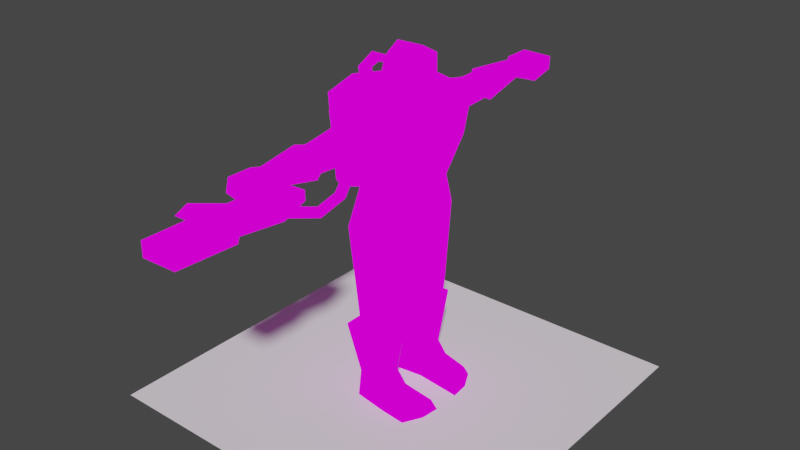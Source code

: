 # Source: enforcer_rigged.blend  (saved by Blender 3.3.6; exported with 4.5.12 LTS)
import bpy
from mathutils import Matrix  # noqa: F401  (used for matrix-valued properties, if any)

bpy.ops.wm.read_factory_settings(use_empty=True)
scene = bpy.context.scene
scene.name = 'Scene'

# ---- collections
col_collection = bpy.data.collections.new('Collection'); scene.collection.children.link(col_collection)

# ---- images (referenced by path relative to the original .blend; pixels are not part of the script)
import os
ASSET_DIR = os.environ.get("B2B_ASSET_DIR", "")  # directory of the original .blend (textures are referenced by path, not embedded)
HERE = os.path.dirname(os.path.abspath(__file__))  # packed textures are extracted next to this script under _unpacked/

def load_image(name, relpath, width, height, colorspace="sRGB"):
    """Load a texture the original file referenced (path relative to the .blend, or extracted next to this script)."""
    p = next((c for c in (os.path.join(HERE, relpath), os.path.join(ASSET_DIR, relpath)) if relpath and os.path.exists(c)), "")
    if p:
        img = bpy.data.images.load(p, check_existing=True)
        img.name = name
    else:  # same state as the original file: an image datablock whose file is absent (Cycles renders it pink)
        img = bpy.data.images.new(name, width, height)
        img.source = "FILE"
        img.filepath = "//" + (relpath or name)
    img.colorspace_settings.name = colorspace
    return img
img_enforcer_lq4_png = load_image('enforcer_lq4.png', 'enforcer_lq4.png', 1024, 1024, 'sRGB')

# ---- materials (node trees are filled in below, after node groups)
mat_material_001 = bpy.data.materials.new('Material.001')
mat_material_001.use_transparent_shadow = False

# ---- material node trees
mat_material_001.use_nodes = True; mat_material_001.node_tree.nodes.clear()
_N = mat_material_001.node_tree.nodes; _L = mat_material_001.node_tree.links
n0 = _N.new('ShaderNodeOutputMaterial'); n0.name = 'Material Output'; n0.location = (396, 248)
n1 = _N.new('ShaderNodeTexImage'); n1.name = 'Image Texture'; n1.location = (-186, 254)
n1.image = img_enforcer_lq4_png
n1.interpolation = 'Closest'
_L.new(n1.outputs[0], n0.inputs[0])
n0.is_active_output = True

# ---- world
world_world = bpy.data.worlds.new('World'); scene.world = world_world
world_world.use_nodes = True; world_world.node_tree.nodes.clear()
_N = world_world.node_tree.nodes; _L = world_world.node_tree.links
n0 = _N.new('ShaderNodeOutputWorld'); n0.name = 'World Output'; n0.location = (300, 300)
n1 = _N.new('ShaderNodeBackground'); n1.name = 'Background'; n1.location = (10, 300)
n1.inputs[0].default_value = (0.05088, 0.05088, 0.05088, 1.0)
_L.new(n1.outputs[0], n0.inputs[0])
n0.is_active_output = True
world_world.color = (0.05088, 0.05088, 0.05088)
world_world.use_sun_shadow = False
world_world.sun_shadow_jitter_overblur = 0.0

# ---- meshes
me_cylinder = bpy.data.meshes.new('Cylinder')
me_cylinder.from_pydata([(-0.1422, -2.603, -2.824), (-0.2948, -2.374, -1.169), (-1.145, -4.343, -2.827), (-1.3, -4.116, -1.169), (0.8663, -4.343, -2.827), (0.7107, -4.116, -1.169), (2.723, -14.33, -1.126), (2.777, -8.966, -0.4533), (2.684, -14.28, 2.715), (2.59, -9.585, 2.536), (2.995, -12.34, -3.495), (3.354, -7.41, -2.305), (1.694, -15.82, -3.916), (-0.1322, -16.64, -1.858), (-0.1322, -15.75, -3.998), (-3.032, -13.93, -0.3216), (-3.045, -8.966, -0.4533), (-0.1322, -7.173, -0.5776), (-0.1322, -16.41, 2.902), (-2.953, -14.28, 2.715), (-2.859, -9.585, 2.536), (-0.1322, -8.183, 2.542), (-0.1322, -9.603, 4.232), (-0.1322, -14.15, 4.332), (-3.261, -12.34, -3.495), (-3.621, -7.41, -2.305), (-0.1322, -6.624, -2.369), (-0.1322, -13.24, -4.635), (-1.963, -15.82, -3.916), (4.108, -13.03, -1.868), (4.235, -8.662, -0.9761), (2.814, -6.631, 0.5404), (2.866, -5.288, -0.786), (3.468, -5.849, 0.06204), (0.6015, -4.875, 0.6763), (1.532, -4.657, -0.4444), (1.372, -3.615, 0.9404), (-7.045, -7.961, -47.3), (-3.205, -7.972, -47.3), (-9.337, -12.36, -38.53), (-1.156, -12.38, -38.72), (-3.418, -12.16, -46.91), (-7.227, -12.15, -46.9), (-1.403, -6.64, -38.53), (-8.605, -6.733, -38.51), (-8.072, -11.63, -37.91), (-1.956, -11.31, -38.47), (-2.716, -8.16, -37.99), (-7.258, -8.196, -38.04), (-8.514, -10.92, -29.1), (-6.49, -14.68, -21.07), (-7.197, -7.544, -51.9), (-2.626, -7.555, -51.86), (-3.187, -13.76, -49.32), (-7.639, -13.35, -49.26), (-3.154, -11.78, -51.85), (-8.111, -12.87, -51.85), (-8.495, -17.38, -51.97), (-2.397, -19.29, -51.96), (-7.921, -16.86, -50.49), (-2.915, -18.5, -50.27), (-7.348, -6.299, -22.78), (-5.293, -14.52, -16.29), (-5.617, -7.088, -16.82), (-5.583, -17.23, -9.351), (-9.545, -15.23, -6.469), (-11.01, -13.01, -4.493), (-11.02, -6.628, -3.465), (-26.86, -9.337, -7.84), (-26.7, -11.68, -7.986), (-26.7, -12.27, -5.685), (-26.92, -9.755, -5.584), (-19.43, -7.867, -9.149), (-19.21, -12.04, -9.482), (-18.75, -12.3, -4.538), (-19.53, -8.333, -5.427), (-18.77, -8.298, -8.728), (-18.79, -11.82, -8.869), (-18.2, -11.63, -5.384), (-18.92, -8.704, -5.74), (-17.28, -8.178, -8.508), (-17.04, -8.203, -6.086), (-12.85, -7.416, -6.19), (-13.57, -11.45, -9.395), (-12.93, -8.698, -5.083), (-10.33, -10.96, -5.642), (-10.41, -7.764, -5.078), (-8.901, -10.78, -9.562), (-8.907, -8.075, -9.578), (-28.45, -8.429, -8.001), (-28.67, -13.84, -8.616), (-27.65, -13.83, -5.138), (-27.99, -9.122, -5.494), (-32.29, -9.196, -7.356), (-32.95, -13.67, -7.825), (-32.75, -13.86, -5.634), (-31.98, -9.435, -5.284), (-9.588, -5.65, -7.434), (-6.936, -4.901, -16.83), (-7.432, -4.117, -3.844), (-5.617, -2.487, -17.02), (-6.112, -1.851, -3.563), (-6.112, -6.452, -3.36), (-5.845, -6.795, -10.62), (-5.331, -14.12, -38.53), (-5.133, -14.71, -34.28), (-18.99, -13.23, -6.923), (-18.54, -12.57, -7.016), (-13.36, -13.04, -7.412), (-9.658, -12.04, -7.269), (-5.441, -18.99, -51.95), (6.781, -7.961, -47.3), (2.941, -7.972, -47.3), (9.072, -12.36, -38.53), (0.8914, -12.38, -38.72), (3.153, -12.16, -46.91), (6.962, -12.15, -46.9), (1.139, -6.64, -38.53), (8.34, -6.733, -38.51), (7.807, -11.63, -37.91), (1.692, -11.31, -38.47), (2.452, -8.16, -37.99), (6.994, -8.196, -38.04), (8.249, -10.92, -29.1), (6.225, -14.68, -21.07), (6.933, -7.544, -51.9), (2.361, -7.555, -51.86), (2.922, -13.76, -49.32), (7.375, -13.35, -49.26), (2.889, -11.78, -51.85), (7.846, -12.87, -51.85), (8.23, -17.38, -51.97), (2.133, -19.29, -51.96), (7.657, -16.86, -50.49), (2.651, -18.5, -50.27), (7.084, -6.299, -22.78), (-0.1322, -14.95, -24.83), (-0.1322, -6.15, -23.73), (-0.1322, -15.77, -16.31), (5.029, -14.52, -16.29), (-0.1322, -6.894, -16.24), (5.352, -7.088, -16.82), (-0.1322, -17.39, -9.471), (5.318, -17.23, -9.351), (9.28, -15.23, -6.469), (10.75, -13.01, -4.493), (10.76, -6.628, -3.465), (26.6, -9.337, -7.84), (26.44, -11.68, -7.986), (26.44, -12.27, -5.685), (26.65, -9.755, -5.584), (19.17, -7.867, -9.149), (18.95, -12.04, -9.482), (18.49, -12.3, -4.538), (19.26, -8.333, -5.427), (18.5, -8.298, -8.728), (18.52, -11.82, -8.869), (17.93, -11.63, -5.384), (18.66, -8.704, -5.74), (17.01, -8.178, -8.508), (16.77, -8.203, -6.086), (12.58, -7.416, -6.19), (13.3, -11.45, -9.395), (12.66, -8.698, -5.083), (10.06, -10.96, -5.642), (10.15, -7.764, -5.078), (8.637, -10.78, -9.562), (8.643, -8.075, -9.578), (28.18, -8.429, -8.001), (28.41, -13.84, -8.616), (27.39, -13.83, -5.138), (27.72, -9.122, -5.494), (32.03, -9.196, -7.356), (32.68, -13.67, -7.825), (32.49, -13.86, -5.634), (31.72, -9.435, -5.284), (9.323, -5.65, -7.434), (-0.1322, -1.723, -16.45), (-0.1322, -1.068, -2.608), (6.672, -4.901, -16.83), (7.168, -4.117, -3.844), (5.352, -2.487, -17.02), (5.848, -1.851, -3.563), (5.848, -6.452, -3.36), (5.58, -6.795, -10.62), (5.066, -14.12, -38.53), (4.868, -14.71, -34.28), (18.73, -13.23, -6.923), (18.28, -12.57, -7.016), (13.1, -13.04, -7.412), (9.394, -12.04, -7.269), (5.177, -18.99, -51.95), (-27.57, -18.05, -6.023), (-27.57, -18.05, -7.458), (-32.33, -19.25, -5.459), (-32.33, -13.87, -5.869), (-32.33, -13.87, -7.612), (-32.33, -19.25, -8.022), (-48.76, -13.87, -5.647), (-48.76, -13.87, -7.833), (-48.76, -19.25, -7.659), (-48.76, -19.25, -5.821), (-28.39, -8.57, -5.869), (-28.39, -8.57, -7.612), (-30.5, -8.57, -6.74), (-38.86, -18.64, -5.882), (-36.23, -13.87, -5.869), (-36.23, -13.87, -7.612), (-38.86, -18.64, -7.599), (-39.67, -13.87, -5.647), (-39.67, -13.87, -7.833), (-39.67, -19.25, -8.008), (-39.67, -19.25, -5.473), (-38.06, -8.844, -6.74), (-41.18, -10.29, -6.74), (-28.44, -7.736, -8.782), (-5.43, -3.28, -16.74), (-4.559, -4.789, -16.74), (-6.095, -4.819, -16.53), (-6.793, -3.28, -18.48), (-6.233, -4.789, -19.14), (-7.333, -4.772, -17.83), (-27.67, -6.676, -7.634), (-29.7, -6.795, -8.356), (-24.67, -6.212, -11.05), (-25.54, -6.509, -12.53), (-26.21, -5.509, -11.32), (-11.38, -3.452, -19.38), (-11.57, -4.961, -20.22), (-11.19, -4.943, -18.56), (-16.91, -3.793, -17.16), (-17.11, -5.302, -18.01), (-16.72, -5.285, -16.34), (-21.27, -5.588, -14.47), (-22.3, -5.657, -15.88), (-22.68, -4.612, -14.58), (-42.75, -17.18, -7.444), (-42.75, -17.3, -5.939), (-42.75, -18.54, -6.8), (-48.29, -17.67, -6.728)], [], [(0, 2, 3), (2, 4, 5), (5, 4, 0), (7, 17, 21), (9, 8, 6), (29, 30, 6), (9, 21, 22), (23, 18, 8), (23, 8, 9), (17, 7, 11), (27, 10, 12), (12, 13, 28), (13, 6, 18), (12, 6, 13), (12, 29, 6), (6, 8, 18), (21, 17, 16), (15, 19, 20), (16, 25, 24), (20, 22, 21), (23, 19, 18), (20, 19, 23), (17, 26, 25), (27, 28, 24), (12, 28, 27), (13, 18, 15), (28, 13, 15), (24, 28, 15), (15, 18, 19), (10, 11, 30), (12, 10, 29), (7, 6, 30), (11, 32, 33), (30, 33, 31), (11, 7, 31), (33, 32, 35), (33, 36, 34), (31, 34, 35), (5, 35, 34), (1, 3, 34), (5, 1, 36), (37, 43, 38), (41, 104, 42), (46, 105, 104), (43, 48, 47), (104, 105, 45), (50, 105, 136), (43, 46, 40), (40, 38, 43), (38, 55, 52), (42, 53, 41), (59, 53, 54), (58, 53, 60), (44, 39, 48), (39, 37, 42), (54, 42, 37), (38, 51, 37), (58, 60, 110), (59, 56, 57), (41, 53, 38), (54, 51, 56), (50, 61, 49), (62, 61, 50), (138, 62, 50), (27, 64, 142), (64, 87, 62), (64, 62, 138), (97, 88, 86), (66, 25, 67), (63, 87, 88), (72, 69, 68), (106, 77, 107), (70, 106, 74), (73, 106, 69), (79, 78, 81), (75, 68, 71), (77, 76, 80), (81, 76, 79), (85, 84, 78), (78, 106, 107), (83, 87, 108), (81, 78, 84), (77, 83, 108), (87, 109, 108), (69, 106, 70), (67, 85, 66), (63, 137, 61), (57, 55, 58), (55, 51, 52), (70, 92, 91), (68, 92, 71), (69, 89, 68), (70, 90, 69), (89, 96, 92), (90, 93, 89), (90, 95, 94), (91, 96, 95), (93, 95, 96), (65, 87, 64), (66, 85, 65), (109, 85, 108), (86, 67, 97), (66, 65, 24), (65, 64, 24), (98, 100, 63), (100, 140, 63), (99, 102, 101), (26, 101, 102), (101, 177, 100), (25, 26, 67), (26, 102, 67), (88, 97, 103), (102, 103, 97), (67, 102, 97), (100, 99, 101), (88, 103, 63), (63, 103, 98), (99, 98, 103), (102, 99, 103), (42, 104, 39), (40, 104, 41), (39, 104, 45), (46, 104, 40), (48, 137, 47), (61, 48, 49), (48, 45, 49), (45, 105, 49), (50, 49, 105), (136, 105, 46), (45, 48, 39), (107, 77, 108), (107, 108, 78), (108, 85, 78), (88, 82, 86), (84, 86, 82), (82, 80, 81), (81, 84, 82), (88, 80, 82), (88, 83, 80), (77, 80, 83), (87, 83, 88), (84, 85, 86), (76, 75, 79), (74, 79, 75), (73, 76, 77), (87, 65, 109), (85, 109, 65), (57, 58, 110), (60, 59, 110), (57, 110, 59), (117, 111, 112), (115, 116, 185), (120, 185, 186), (117, 122, 118), (185, 119, 186), (124, 136, 186), (117, 120, 121), (112, 114, 117), (129, 112, 126), (127, 116, 115), (127, 133, 128), (132, 127, 129), (118, 122, 113), (113, 111, 118), (128, 111, 116), (125, 112, 111), (132, 191, 134), (130, 133, 131), (115, 112, 127), (128, 125, 111), (124, 123, 135), (135, 139, 124), (138, 136, 124), (143, 27, 142), (143, 139, 166), (143, 142, 138), (176, 165, 167), (11, 145, 146), (141, 166, 139), (148, 151, 147), (187, 156, 152), (149, 153, 187), (152, 148, 187), (158, 160, 157), (147, 154, 150), (156, 159, 155), (155, 160, 158), (164, 157, 163), (187, 157, 188), (162, 189, 166), (160, 163, 157), (156, 189, 162), (166, 189, 190), (148, 149, 187), (146, 164, 165), (137, 141, 135), (129, 131, 132), (125, 129, 126), (149, 171, 150), (171, 147, 150), (168, 148, 147), (169, 149, 148), (175, 168, 171), (172, 169, 168), (169, 174, 170), (170, 175, 171), (172, 174, 173), (144, 143, 166), (145, 144, 164), (190, 189, 164), (165, 176, 146), (145, 10, 144), (144, 10, 143), (179, 141, 181), (181, 140, 177), (180, 182, 183), (26, 182, 178), (177, 182, 181), (11, 146, 26), (26, 146, 183), (167, 184, 176), (183, 176, 184), (146, 176, 183), (181, 180, 179), (167, 141, 184), (141, 179, 184), (180, 184, 179), (183, 184, 180), (116, 113, 185), (114, 115, 185), (113, 119, 185), (120, 114, 185), (121, 135, 122), (135, 123, 122), (122, 123, 119), (119, 123, 186), (124, 186, 123), (136, 120, 186), (119, 113, 122), (188, 189, 156), (188, 157, 189), (189, 157, 164), (167, 165, 161), (163, 161, 165), (161, 160, 159), (160, 161, 163), (167, 161, 159), (167, 159, 162), (156, 162, 159), (166, 167, 162), (163, 165, 164), (154, 155, 158), (158, 153, 154), (152, 155, 151), (166, 190, 144), (164, 144, 190), (131, 191, 132), (134, 191, 133), (131, 133, 191), (62, 63, 61), (48, 61, 137), (64, 138, 142), (138, 124, 139), (143, 138, 139), (135, 141, 139), (141, 167, 166), (63, 62, 87), (27, 24, 64), (143, 10, 27), (66, 24, 25), (11, 10, 145), (39, 44, 37), (113, 116, 111), (37, 44, 43), (117, 118, 111), (40, 41, 38), (112, 115, 114), (0, 3, 1), (2, 5, 3), (5, 0, 1), (7, 21, 9), (9, 6, 7), (23, 9, 22), (17, 11, 26), (21, 16, 20), (15, 20, 16), (16, 24, 15), (20, 23, 22), (17, 25, 16), (10, 30, 29), (11, 33, 30), (30, 31, 7), (11, 31, 32), (33, 35, 36), (33, 34, 31), (31, 35, 32), (5, 34, 3), (1, 34, 36), (5, 36, 35), (43, 44, 48), (43, 47, 46), (38, 53, 55), (42, 54, 53), (59, 60, 53), (58, 55, 53), (38, 52, 51), (59, 54, 56), (54, 37, 51), (72, 73, 69), (106, 73, 77), (75, 72, 68), (81, 80, 76), (78, 74, 106), (67, 86, 85), (63, 140, 137), (57, 56, 55), (55, 56, 51), (70, 71, 92), (68, 89, 92), (69, 90, 89), (70, 91, 90), (89, 93, 96), (90, 94, 93), (90, 91, 95), (91, 92, 96), (93, 94, 95), (100, 177, 140), (26, 178, 101), (101, 178, 177), (100, 98, 99), (76, 72, 75), (74, 78, 79), (73, 72, 76), (117, 121, 122), (117, 114, 120), (129, 127, 112), (127, 128, 116), (127, 134, 133), (132, 134, 127), (125, 126, 112), (130, 128, 133), (128, 130, 125), (148, 152, 151), (187, 188, 156), (147, 151, 154), (155, 159, 160), (187, 153, 157), (146, 145, 164), (137, 140, 141), (129, 130, 131), (125, 130, 129), (149, 170, 171), (171, 168, 147), (168, 169, 148), (169, 170, 149), (175, 172, 168), (172, 173, 169), (169, 173, 174), (170, 174, 175), (172, 175, 174), (181, 141, 140), (26, 183, 182), (177, 178, 182), (181, 182, 180), (121, 137, 135), (154, 151, 155), (158, 157, 153), (152, 156, 155), (203, 196, 204), (196, 195, 204), (195, 202, 204), (193, 194, 197), (197, 205, 208), (207, 197, 208), (206, 196, 207), (194, 206, 205), (201, 199, 200), (197, 196, 193), (203, 192, 193), (192, 195, 194), (211, 210, 208), (210, 213, 207), (205, 209, 212), (211, 205, 212), (200, 212, 201), (210, 200, 199), (209, 199, 198), (212, 198, 201), (206, 207, 213), (210, 209, 214), (209, 213, 214), (208, 210, 207), (206, 209, 205), (202, 223, 204), (203, 222, 202), (218, 220, 217), (218, 219, 221), (216, 220, 219), (215, 226, 225), (222, 226, 223), (215, 224, 222), (221, 228, 220), (221, 227, 229), (220, 227, 219), (229, 231, 228), (229, 230, 232), (227, 231, 230), (225, 235, 234), (224, 235, 226), (225, 233, 224), (230, 233, 232), (230, 234, 235), (231, 233, 234), (203, 193, 196), (195, 192, 202), (193, 192, 194), (197, 194, 205), (207, 196, 197), (206, 195, 196), (194, 195, 206), (201, 198, 199), (203, 202, 192), (210, 214, 213), (211, 208, 205), (200, 211, 212), (210, 211, 200), (209, 210, 199), (212, 209, 198), (209, 206, 213), (202, 222, 223), (203, 215, 222), (218, 221, 220), (218, 216, 219), (216, 217, 220), (215, 223, 226), (222, 224, 226), (215, 225, 224), (221, 229, 228), (221, 219, 227), (220, 228, 227), (229, 232, 231), (229, 227, 230), (227, 228, 231), (225, 226, 235), (224, 233, 235), (225, 234, 233), (230, 235, 233), (230, 231, 234), (231, 232, 233), (74, 71, 70), (74, 75, 71), (150, 153, 149), (150, 154, 153), (120, 137, 121), (120, 136, 137), (137, 46, 47), (137, 136, 46), (138, 50, 136), (236, 239, 237), (237, 239, 238), (238, 239, 236), (204, 215, 203), (204, 223, 215)])
_k = set([(6, 7), (7, 11), (10, 11), (10, 12), (10, 27), (11, 26), (12, 13), (12, 28), (13, 28), (24, 25), (24, 27), (24, 28), (25, 26), (26, 102), (26, 183), (39, 44), (39, 104), (40, 43), (40, 104), (43, 44), (43, 47), (45, 48), (45, 104), (46, 47), (46, 104), (47, 48), (50, 61), (50, 136), (51, 52), (51, 56), (52, 55), (55, 58), (56, 57), (57, 110), (58, 110), (61, 137), (63, 98), (63, 103), (63, 140), (64, 65), (64, 142), (65, 66), (66, 67), (67, 97), (76, 77), (76, 79), (77, 107), (78, 79), (78, 107), (85, 86), (85, 109), (86, 88), (87, 88), (87, 109), (88, 97), (98, 100), (99, 101), (99, 102), (100, 177), (101, 178), (102, 103), (113, 118), (113, 185), (114, 117), (114, 185), (117, 118), (117, 121), (119, 122), (119, 185), (120, 121), (120, 185), (121, 122), (124, 135), (124, 136), (125, 126), (125, 130), (126, 129), (129, 132), (130, 131), (131, 191), (132, 191), (135, 137), (136, 137), (140, 141), (141, 179), (141, 184), (142, 143), (143, 144), (144, 145), (145, 146), (146, 176), (155, 156), (155, 158), (156, 188), (157, 158), (157, 188), (164, 165), (164, 190), (165, 167), (166, 167), (166, 190), (167, 176), (177, 181), (178, 182), (179, 181), (180, 182), (180, 183), (183, 184), (192, 194), (193, 197), (194, 205), (195, 196), (195, 206), (196, 207), (197, 208), (198, 199), (198, 201), (198, 209), (199, 200), (199, 210), (200, 201), (200, 211), (201, 212), (202, 203), (202, 204), (203, 204), (205, 212), (206, 207), (206, 213), (207, 213), (208, 211), (209, 210), (209, 214), (210, 214), (213, 214)])
me_cylinder.attributes.new('sharp_edge', 'BOOLEAN', 'EDGE').data.foreach_set('value', [ (min(e.vertices), max(e.vertices)) in _k for e in me_cylinder.edges])
_uv = me_cylinder.uv_layers.new(name='UVMap')
_uv.uv.foreach_set('vector', [0.3867, 0.7734, 0.3867, 0.7539, 0.3594, 0.7539, 0.3867, 0.7539, 0.3867, 0.7383, 0.3594, 0.7383, 0.3594, 0.7891, 0.3867, 0.7891, 0.3867, 0.7734, 0.543, 0.668, 0.5938, 0.6641, 0.5938, 0.7109, 0.5391, 0.7031, 0.4883, 0.7305, 0.4883, 0.6719, 0.4961, 0.6602, 0.543, 0.6602, 0.4883, 0.6719, 0.4883, 0.7773, 0.4883, 0.8008, 0.4453, 0.8008, 0.4453, 0.7461, 0.4453, 0.7188, 0.4883, 0.7305, 0.4453, 0.7461, 0.4883, 0.7305, 0.4883, 0.7773, 0.5938, 0.6641, 0.543, 0.668, 0.543, 0.6328, 0.4453, 0.5977, 0.4922, 0.5938, 0.4688, 0.6328, 0.4688, 0.6328, 0.4453, 0.6641, 0.4258, 0.6328, 0.4453, 0.6641, 0.4883, 0.6719, 0.4453, 0.7188, 0.4688, 0.6328, 0.4883, 0.6719, 0.4453, 0.6641, 0.4688, 0.6328, 0.4961, 0.6602, 0.4883, 0.6719, 0.4883, 0.6719, 0.4883, 0.7305, 0.4453, 0.7188, 0.3008, 0.7148, 0.3008, 0.6641, 0.3516, 0.6641, 0.4062, 0.6797, 0.4062, 0.7305, 0.3555, 0.7031, 0.3516, 0.6641, 0.332, 0.6328, 0.3945, 0.6328, 0.4062, 0.7773, 0.4453, 0.8008, 0.4062, 0.8008, 0.4453, 0.7461, 0.4062, 0.7305, 0.4453, 0.7188, 0.4062, 0.7773, 0.4062, 0.7305, 0.4453, 0.7461, 0.3008, 0.6641, 0.3008, 0.6328, 0.332, 0.6328, 0.4453, 0.5977, 0.4258, 0.6328, 0.4023, 0.5938, 0.4688, 0.6328, 0.4258, 0.6328, 0.4453, 0.5977, 0.4453, 0.6641, 0.4453, 0.7188, 0.4062, 0.6797, 0.4258, 0.6328, 0.4453, 0.6641, 0.4062, 0.6797, 0.3945, 0.6328, 0.4258, 0.6328, 0.4062, 0.6797, 0.4062, 0.6797, 0.4453, 0.7188, 0.4062, 0.7305, 0.4961, 0.6328, 0.543, 0.6328, 0.543, 0.6602, 0.4688, 0.6328, 0.4961, 0.6328, 0.4961, 0.6602, 0.543, 0.668, 0.4883, 0.6719, 0.543, 0.6602, 0.2695, 0.7891, 0.3008, 0.7891, 0.3008, 0.7734, 0.2695, 0.7734, 0.3008, 0.7734, 0.3008, 0.7539, 0.2695, 0.7383, 0.2695, 0.7539, 0.3008, 0.7539, 0.3008, 0.7734, 0.3008, 0.7891, 0.332, 0.7891, 0.3008, 0.7734, 0.332, 0.7734, 0.332, 0.7539, 0.3008, 0.7539, 0.332, 0.7539, 0.332, 0.7383, 0.3594, 0.7383, 0.332, 0.7383, 0.332, 0.7539, 0.3594, 0.7734, 0.3594, 0.7539, 0.332, 0.7539, 0.3594, 0.7891, 0.3594, 0.7734, 0.332, 0.7734, 0.7344, 0.5703, 0.6328, 0.6367, 0.7344, 0.6367, 0.1602, 0.3164, 0.1367, 0.4219, 0.1133, 0.3164, 0.3867, 0.007812, 0.3086, 0.04688, 0.3086, 0.007812, 0.6328, 0.6367, 0.6094, 0.582, 0.6094, 0.6289, 0.3086, 0.007812, 0.3086, 0.04688, 0.2734, 0.007812, 0.3047, 0.2109, 0.3086, 0.04688, 0.3867, 0.1914, 0.6328, 0.6367, 0.6094, 0.6797, 0.6328, 0.6953, 0.6328, 0.6953, 0.7344, 0.6367, 0.6328, 0.6367, 0.7344, 0.6367, 0.7969, 0.707, 0.7969, 0.6406, 0.1133, 0.3164, 0.1602, 0.2734, 0.1602, 0.3164, 0.1016, 0.2266, 0.1602, 0.2734, 0.1133, 0.2734, 0.7969, 0.7656, 0.7656, 0.707, 0.7734, 0.7539, 0.6328, 0.5703, 0.6328, 0.5117, 0.6094, 0.5586, 0.6328, 0.5117, 0.7344, 0.5703, 0.7344, 0.5117, 0.7656, 0.5, 0.7344, 0.5117, 0.7344, 0.5703, 0.7344, 0.6367, 0.7969, 0.5664, 0.7344, 0.5703, 0.1797, 0.2031, 0.1719, 0.2266, 0.1367, 0.2031, 0.7734, 0.457, 0.7969, 0.5, 0.7969, 0.4414, 0.7344, 0.6953, 0.7656, 0.707, 0.7344, 0.6367, 0.7656, 0.5, 0.7969, 0.5664, 0.7969, 0.5, 0.3047, 0.2109, 0.2188, 0.2031, 0.2812, 0.09766, 0.375, 0.3164, 0.2617, 0.2227, 0.3594, 0.2461, 0.4453, 0.3164, 0.375, 0.3164, 0.3594, 0.2461, 0.4453, 0.4883, 0.3789, 0.4102, 0.4453, 0.4062, 0.3789, 0.4102, 0.293, 0.4023, 0.375, 0.3164, 0.3789, 0.4102, 0.375, 0.3164, 0.4453, 0.3164, 0.2188, 0.418, 0.2422, 0.3945, 0.2422, 0.4453, 0.3086, 0.4922, 0.4023, 0.5703, 0.3047, 0.5703, 0.2656, 0.2969, 0.293, 0.4023, 0.2422, 0.3945, 0.2422, 0.8008, 0.1172, 0.8516, 0.1172, 0.8047, 0.2422, 0.8828, 0.2578, 0.8438, 0.2578, 0.8828, 0.1172, 0.9141, 0.2422, 0.8828, 0.2422, 0.9062, 0.2422, 0.8477, 0.2422, 0.8828, 0.1172, 0.8516, 0.2656, 0.9453, 0.2656, 0.9102, 0.2891, 0.9492, 0.2422, 0.9414, 0.1172, 0.9805, 0.1172, 0.9414, 0.2656, 0.8555, 0.2656, 0.8086, 0.2891, 0.8086, 0.2891, 0.9492, 0.2656, 0.9844, 0.2656, 0.9453, 0.3789, 0.9102, 0.3516, 0.9414, 0.2656, 0.9102, 0.2578, 0.9141, 0.2422, 0.8828, 0.2578, 0.8828, 0.332, 0.8555, 0.3984, 0.8516, 0.332, 0.8789, 0.2891, 0.9492, 0.2656, 0.9102, 0.3516, 0.9414, 0.2656, 0.8555, 0.332, 0.8555, 0.332, 0.8789, 0.3984, 0.8516, 0.3789, 0.8828, 0.332, 0.8789, 0.1172, 0.8516, 0.2422, 0.8828, 0.1172, 0.9141, 0.2344, 0.4688, 0.2812, 0.4531, 0.2969, 0.4766, 0.9766, 0.8867, 0.9062, 0.7969, 0.9961, 0.8086, 0.7344, 0.7031, 0.6523, 0.7617, 0.75, 0.7812, 0.6523, 0.7617, 0.6094, 0.7031, 0.6016, 0.7617, 0.1172, 0.9141, 0.09375, 0.9414, 0.09375, 0.9023, 0.1172, 0.9805, 0.09375, 0.9414, 0.1172, 0.9414, 0.1172, 0.8516, 0.09375, 0.8047, 0.1172, 0.8047, 0.1172, 0.9141, 0.09375, 0.8516, 0.1172, 0.8516, 0.09375, 0.9805, 0.04297, 0.9453, 0.09375, 0.9414, 0.09375, 0.8516, 0.04297, 0.7969, 0.09375, 0.8047, 0.09375, 0.8516, 0.04297, 0.8789, 0.04297, 0.8438, 0.09375, 0.9023, 0.04297, 0.9453, 0.04297, 0.8789, 0.007812, 0.9453, 0.04297, 0.8789, 0.04297, 0.9453, 0.332, 0.457, 0.293, 0.4023, 0.3789, 0.4102, 0.2969, 0.4766, 0.2812, 0.4531, 0.332, 0.457, 0.3789, 0.8828, 0.3789, 0.9102, 0.332, 0.8789, 0.2422, 0.4453, 0.2344, 0.4688, 0.2188, 0.418, 0.3086, 0.4922, 0.332, 0.457, 0.4062, 0.5039, 0.332, 0.457, 0.3789, 0.4102, 0.4062, 0.5039, 0.2383, 0.5273, 0.2227, 0.5586, 0.2227, 0.4961, 0.2227, 0.5586, 0.1484, 0.4961, 0.2227, 0.4961, 0.2383, 0.7617, 0.2227, 0.7891, 0.2227, 0.7305, 0.1484, 0.7891, 0.2227, 0.7305, 0.2227, 0.7891, 0.2227, 0.7305, 0.1484, 0.5586, 0.2227, 0.5586, 0.4023, 0.5703, 0.4414, 0.582, 0.3047, 0.5703, 0.4414, 0.582, 0.3672, 0.582, 0.3047, 0.5703, 0.2422, 0.3945, 0.2188, 0.418, 0.2188, 0.3633, 0.1914, 0.4766, 0.2188, 0.3633, 0.2188, 0.418, 0.2344, 0.4688, 0.1914, 0.4766, 0.2188, 0.418, 0.2227, 0.5586, 0.2578, 0.7305, 0.2227, 0.7305, 0.2422, 0.3945, 0.2188, 0.3633, 0.2656, 0.2969, 0.293, 0.5586, 0.293, 0.6367, 0.2539, 0.5586, 0.2578, 0.7305, 0.2539, 0.5586, 0.293, 0.6367, 0.293, 0.7305, 0.2578, 0.7305, 0.293, 0.6367, 0.1133, 0.3164, 0.1367, 0.4219, 0.08594, 0.4219, 0.1914, 0.4219, 0.1367, 0.4219, 0.1602, 0.3164, 0.08594, 0.4219, 0.1367, 0.4219, 0.08984, 0.4297, 0.1875, 0.4297, 0.1367, 0.4219, 0.1914, 0.4219, 0.2188, 0.007812, 0.1562, 0.1914, 0.1562, 0.007812, 0.2188, 0.2031, 0.2188, 0.007812, 0.2812, 0.09766, 0.2188, 0.007812, 0.2734, 0.007812, 0.2812, 0.09766, 0.2734, 0.007812, 0.3086, 0.04688, 0.2812, 0.09766, 0.3047, 0.2109, 0.2812, 0.09766, 0.3086, 0.04688, 0.3867, 0.1914, 0.3086, 0.04688, 0.3867, 0.007812, 0.6094, 0.5273, 0.6094, 0.5586, 0.6328, 0.5117, 0.2656, 0.8828, 0.2656, 0.8555, 0.332, 0.8789, 0.2656, 0.8828, 0.332, 0.8789, 0.2656, 0.9102, 0.332, 0.8789, 0.3789, 0.9102, 0.2656, 0.9102, 0.3789, 0.9883, 0.3398, 0.9648, 0.3789, 0.9531, 0.3516, 0.9414, 0.3789, 0.9531, 0.3398, 0.9648, 0.3398, 0.9648, 0.2891, 0.9844, 0.2891, 0.9492, 0.2891, 0.9492, 0.3516, 0.9414, 0.3398, 0.9648, 0.3789, 0.9883, 0.2891, 0.9844, 0.3398, 0.9648, 0.3984, 0.8086, 0.332, 0.8555, 0.2891, 0.8086, 0.2656, 0.8555, 0.2891, 0.8086, 0.332, 0.8555, 0.3984, 0.8516, 0.332, 0.8555, 0.3984, 0.8086, 0.3516, 0.9414, 0.3789, 0.9102, 0.3789, 0.9531, 0.2578, 0.9883, 0.2422, 0.9414, 0.2578, 0.9414, 0.2422, 0.9062, 0.2578, 0.9414, 0.2422, 0.9414, 0.2422, 0.8477, 0.2578, 0.793, 0.2578, 0.8438, 0.293, 0.4023, 0.332, 0.457, 0.2969, 0.4336, 0.2812, 0.4531, 0.2969, 0.4336, 0.332, 0.457, 0.7344, 0.7031, 0.75, 0.7812, 0.75, 0.7422, 0.1719, 0.2266, 0.1016, 0.2266, 0.1367, 0.2031, 0.09375, 0.2031, 0.1367, 0.2031, 0.1016, 0.2266, 0.9688, 0.5703, 0.8594, 0.6367, 0.8594, 0.5703, 0.8711, 0.09766, 0.8711, 0.05078, 0.9766, 0.07422, 0.5117, 0.007812, 0.5898, 0.007812, 0.5898, 0.04688, 0.9688, 0.5703, 0.9883, 0.6289, 0.9688, 0.6367, 0.5898, 0.007812, 0.625, 0.007812, 0.5898, 0.04688, 0.5938, 0.2109, 0.5117, 0.1914, 0.5898, 0.04688, 0.9688, 0.5703, 0.9883, 0.5273, 0.9883, 0.5586, 0.8594, 0.5703, 0.9688, 0.5117, 0.9688, 0.5703, 0.8047, 0.5, 0.8594, 0.5703, 0.8047, 0.5664, 0.8281, 0.09766, 0.8711, 0.05078, 0.8711, 0.09766, 0.8281, 0.09766, 0.7812, 0.03906, 0.8281, 0.05078, 0.8047, 0.4414, 0.8359, 0.5, 0.8047, 0.5, 0.9688, 0.6367, 0.9883, 0.6484, 0.9688, 0.6953, 0.9688, 0.6953, 0.8594, 0.6367, 0.9688, 0.6367, 0.8359, 0.707, 0.8594, 0.6367, 0.8672, 0.6953, 0.8047, 0.6406, 0.8594, 0.5703, 0.8594, 0.6367, 0.7578, 0.1172, 0.7578, 0.07422, 0.7812, 0.1094, 0.8047, 0.707, 0.8242, 0.7539, 0.8047, 0.7656, 0.8672, 0.5117, 0.8594, 0.5703, 0.8359, 0.5, 0.8359, 0.707, 0.8047, 0.6406, 0.8594, 0.6367, 0.5938, 0.2109, 0.6172, 0.09766, 0.6797, 0.2031, 0.6289, 0.2227, 0.5156, 0.3164, 0.5352, 0.2461, 0.4453, 0.3164, 0.4453, 0.1914, 0.5352, 0.2461, 0.5117, 0.4102, 0.4453, 0.4883, 0.4453, 0.4062, 0.5117, 0.4102, 0.5156, 0.3164, 0.6016, 0.4023, 0.5117, 0.4102, 0.4453, 0.4062, 0.4453, 0.3164, 0.6719, 0.418, 0.6484, 0.4453, 0.6484, 0.3945, 0.4883, 0.5703, 0.582, 0.4922, 0.5859, 0.5703, 0.625, 0.2969, 0.6016, 0.4023, 0.5156, 0.3164, 0.6875, 0.8516, 0.5625, 0.8008, 0.6875, 0.8047, 0.5625, 0.8828, 0.5469, 0.8438, 0.5625, 0.8477, 0.6875, 0.9141, 0.5625, 0.9062, 0.5625, 0.8828, 0.5625, 0.8477, 0.6875, 0.8516, 0.5625, 0.8828, 0.5391, 0.9453, 0.5156, 0.9492, 0.5391, 0.9102, 0.6875, 0.9805, 0.5625, 0.9414, 0.6875, 0.9414, 0.5391, 0.8555, 0.5156, 0.8086, 0.5391, 0.8086, 0.5391, 0.9844, 0.5156, 0.9492, 0.5391, 0.9453, 0.4258, 0.9102, 0.5391, 0.9102, 0.4531, 0.9414, 0.5625, 0.8828, 0.5469, 0.9141, 0.5469, 0.8828, 0.4727, 0.8555, 0.4727, 0.8789, 0.4062, 0.8516, 0.5156, 0.9492, 0.4531, 0.9414, 0.5391, 0.9102, 0.5391, 0.8555, 0.4727, 0.8789, 0.4727, 0.8555, 0.4062, 0.8516, 0.4727, 0.8789, 0.4258, 0.8828, 0.6875, 0.8516, 0.6875, 0.9141, 0.5625, 0.8828, 0.6562, 0.4688, 0.6094, 0.4531, 0.6484, 0.4453, 0.9062, 0.7969, 0.8359, 0.8867, 0.8164, 0.8086, 0.9453, 0.7617, 0.8672, 0.7031, 0.8477, 0.7812, 0.9883, 0.7031, 0.9453, 0.7617, 0.9961, 0.7617, 0.6875, 0.9141, 0.7109, 0.9414, 0.6875, 0.9414, 0.7109, 0.9414, 0.6875, 0.9805, 0.6875, 0.9414, 0.7109, 0.8047, 0.6875, 0.8516, 0.6875, 0.8047, 0.7109, 0.8516, 0.6875, 0.9141, 0.6875, 0.8516, 0.7617, 0.9453, 0.7109, 0.9805, 0.7109, 0.9414, 0.7617, 0.7969, 0.7109, 0.8516, 0.7109, 0.8047, 0.7109, 0.8516, 0.7617, 0.8789, 0.7109, 0.9023, 0.7109, 0.9023, 0.7617, 0.9453, 0.7109, 0.9414, 0.7969, 0.9453, 0.7617, 0.8789, 0.7969, 0.8789, 0.5586, 0.457, 0.5117, 0.4102, 0.6016, 0.4023, 0.5977, 0.4766, 0.5586, 0.457, 0.6094, 0.4531, 0.4258, 0.8828, 0.4727, 0.8789, 0.4258, 0.9102, 0.6484, 0.4453, 0.6719, 0.418, 0.6562, 0.4688, 0.582, 0.4922, 0.4844, 0.5039, 0.5586, 0.457, 0.5586, 0.457, 0.4844, 0.5039, 0.5117, 0.4102, 0.05469, 0.5273, 0.07031, 0.4961, 0.07031, 0.5586, 0.07031, 0.5586, 0.1484, 0.4961, 0.1484, 0.5586, 0.05469, 0.7617, 0.07031, 0.7305, 0.07031, 0.7891, 0.1484, 0.7891, 0.07031, 0.7305, 0.1484, 0.7305, 0.1484, 0.5586, 0.07031, 0.7305, 0.07031, 0.5586, 0.4883, 0.5703, 0.5859, 0.5703, 0.4492, 0.582, 0.4492, 0.582, 0.5859, 0.5703, 0.5273, 0.582, 0.6484, 0.3945, 0.6719, 0.3633, 0.6719, 0.418, 0.6992, 0.4766, 0.6719, 0.418, 0.6719, 0.3633, 0.6562, 0.4688, 0.6719, 0.418, 0.6992, 0.4766, 0.07031, 0.5586, 0.04297, 0.7305, 0.04297, 0.5586, 0.6484, 0.3945, 0.625, 0.2969, 0.6719, 0.3633, 0.01172, 0.5586, 0.04297, 0.5586, 0.007812, 0.6367, 0.04297, 0.7305, 0.007812, 0.6367, 0.04297, 0.5586, 0.007812, 0.7305, 0.007812, 0.6367, 0.04297, 0.7305, 0.8711, 0.05078, 0.9766, 0.02344, 0.9766, 0.07422, 0.9766, 0.1289, 0.8711, 0.09766, 0.9766, 0.07422, 0.9766, 0.02344, 0.9844, 0.02734, 0.9766, 0.07422, 0.9844, 0.125, 0.9766, 0.1289, 0.9766, 0.07422, 0.7422, 0.007812, 0.6797, 0.2031, 0.6797, 0.007812, 0.6797, 0.2031, 0.6172, 0.09766, 0.6797, 0.007812, 0.6797, 0.007812, 0.6172, 0.09766, 0.625, 0.007812, 0.625, 0.007812, 0.6172, 0.09766, 0.5898, 0.04688, 0.5938, 0.2109, 0.5898, 0.04688, 0.6172, 0.09766, 0.5117, 0.1914, 0.5117, 0.007812, 0.5898, 0.04688, 0.9883, 0.6797, 0.9688, 0.6953, 0.9883, 0.6484, 0.5391, 0.8828, 0.4727, 0.8789, 0.5391, 0.8555, 0.5391, 0.8828, 0.5391, 0.9102, 0.4727, 0.8789, 0.4727, 0.8789, 0.5391, 0.9102, 0.4258, 0.9102, 0.4258, 0.9883, 0.4258, 0.9531, 0.4648, 0.9648, 0.4531, 0.9414, 0.4648, 0.9648, 0.4258, 0.9531, 0.4648, 0.9648, 0.5156, 0.9492, 0.5156, 0.9844, 0.5156, 0.9492, 0.4648, 0.9648, 0.4531, 0.9414, 0.4258, 0.9883, 0.4648, 0.9648, 0.5156, 0.9844, 0.4062, 0.8086, 0.5156, 0.8086, 0.4727, 0.8555, 0.5391, 0.8555, 0.4727, 0.8555, 0.5156, 0.8086, 0.4062, 0.8516, 0.4062, 0.8086, 0.4727, 0.8555, 0.4531, 0.9414, 0.4258, 0.9531, 0.4258, 0.9102, 0.5625, 0.9414, 0.5469, 0.9883, 0.5469, 0.9414, 0.5469, 0.9414, 0.5625, 0.9062, 0.5625, 0.9414, 0.5625, 0.8477, 0.5469, 0.793, 0.5625, 0.8008, 0.6016, 0.4023, 0.5938, 0.4336, 0.5586, 0.457, 0.6094, 0.4531, 0.5586, 0.457, 0.5938, 0.4336, 0.8672, 0.7031, 0.8477, 0.7422, 0.8477, 0.7812, 0.7812, 0.1094, 0.7578, 0.07422, 0.7812, 0.03906, 0.7578, 0.03125, 0.7812, 0.03906, 0.7578, 0.07422, 0.375, 0.3164, 0.2656, 0.2969, 0.2617, 0.2227, 0.2188, 0.007812, 0.2188, 0.2031, 0.1562, 0.1914, 0.3789, 0.4102, 0.4453, 0.3164, 0.4453, 0.4062, 0.4453, 0.3164, 0.5352, 0.2461, 0.5156, 0.3164, 0.5117, 0.4102, 0.4453, 0.3164, 0.5156, 0.3164, 0.6289, 0.2227, 0.625, 0.2969, 0.5156, 0.3164, 0.625, 0.2969, 0.6484, 0.3945, 0.6016, 0.4023, 0.2656, 0.2969, 0.375, 0.3164, 0.293, 0.4023, 0.4453, 0.4883, 0.4062, 0.5039, 0.3789, 0.4102, 0.5117, 0.4102, 0.4844, 0.5039, 0.4453, 0.4883, 0.3086, 0.4922, 0.4062, 0.5039, 0.4023, 0.5703, 0.4883, 0.5703, 0.4844, 0.5039, 0.582, 0.4922, 0.6328, 0.5117, 0.6328, 0.5703, 0.7344, 0.5703, 0.9688, 0.6953, 0.8672, 0.6953, 0.8594, 0.6367, 0.7344, 0.5703, 0.6328, 0.5703, 0.6328, 0.6367, 0.9688, 0.5703, 0.9688, 0.6367, 0.8594, 0.6367, 0.6328, 0.6953, 0.7344, 0.6953, 0.7344, 0.6367, 0.8594, 0.5703, 0.8672, 0.5117, 0.9688, 0.5117, 0.3867, 0.7734, 0.3594, 0.7539, 0.3594, 0.7734, 0.3867, 0.7539, 0.3594, 0.7383, 0.3594, 0.7539, 0.3594, 0.7891, 0.3867, 0.7734, 0.3594, 0.7734, 0.543, 0.668, 0.5938, 0.7109, 0.5391, 0.7031, 0.5391, 0.7031, 0.4883, 0.6719, 0.543, 0.668, 0.4453, 0.7461, 0.4883, 0.7773, 0.4453, 0.8008, 0.5938, 0.6641, 0.543, 0.6328, 0.5938, 0.6328, 0.3008, 0.7148, 0.3516, 0.6641, 0.3555, 0.7031, 0.4062, 0.6797, 0.3555, 0.7031, 0.3516, 0.6641, 0.3516, 0.6641, 0.3945, 0.6328, 0.4062, 0.6797, 0.4062, 0.7773, 0.4453, 0.7461, 0.4453, 0.8008, 0.3008, 0.6641, 0.332, 0.6328, 0.3516, 0.6641, 0.4961, 0.6328, 0.543, 0.6602, 0.4961, 0.6602, 0.2695, 0.7891, 0.3008, 0.7734, 0.2695, 0.7734, 0.2695, 0.7734, 0.3008, 0.7539, 0.2695, 0.7539, 0.2695, 0.7383, 0.3008, 0.7539, 0.3008, 0.7383, 0.3008, 0.7734, 0.332, 0.7891, 0.332, 0.7734, 0.3008, 0.7734, 0.332, 0.7539, 0.3008, 0.7539, 0.3008, 0.7539, 0.332, 0.7383, 0.3008, 0.7383, 0.3594, 0.7383, 0.332, 0.7539, 0.3594, 0.7539, 0.3594, 0.7734, 0.332, 0.7539, 0.332, 0.7734, 0.3594, 0.7891, 0.332, 0.7734, 0.332, 0.7891, 0.6328, 0.6367, 0.6328, 0.5703, 0.6094, 0.582, 0.6328, 0.6367, 0.6094, 0.6484, 0.6094, 0.6797, 0.7344, 0.6367, 0.7656, 0.707, 0.7969, 0.707, 0.1133, 0.3164, 0.1133, 0.2734, 0.1602, 0.2734, 0.1016, 0.2266, 0.1719, 0.2266, 0.1602, 0.2734, 0.7969, 0.7656, 0.7969, 0.707, 0.7656, 0.707, 0.7344, 0.6367, 0.7969, 0.6406, 0.7969, 0.5664, 0.7734, 0.457, 0.7656, 0.5, 0.7969, 0.5, 0.7656, 0.5, 0.7344, 0.5703, 0.7969, 0.5664, 0.2422, 0.8008, 0.2422, 0.8477, 0.1172, 0.8516, 0.2422, 0.8828, 0.2422, 0.8477, 0.2578, 0.8438, 0.2422, 0.9414, 0.2422, 0.9805, 0.1172, 0.9805, 0.2891, 0.9492, 0.2891, 0.9844, 0.2656, 0.9844, 0.2578, 0.9141, 0.2422, 0.9062, 0.2422, 0.8828, 0.2344, 0.4688, 0.2422, 0.4453, 0.2812, 0.4531, 0.9766, 0.8867, 0.9062, 0.8906, 0.9062, 0.7969, 0.7344, 0.7031, 0.6797, 0.7031, 0.6523, 0.7617, 0.6523, 0.7617, 0.6797, 0.7031, 0.6094, 0.7031, 0.1172, 0.9141, 0.1172, 0.9414, 0.09375, 0.9414, 0.1172, 0.9805, 0.09375, 0.9805, 0.09375, 0.9414, 0.1172, 0.8516, 0.09375, 0.8516, 0.09375, 0.8047, 0.1172, 0.9141, 0.09375, 0.9023, 0.09375, 0.8516, 0.09375, 0.9805, 0.04297, 0.9883, 0.04297, 0.9453, 0.09375, 0.8516, 0.04297, 0.8438, 0.04297, 0.7969, 0.09375, 0.8516, 0.09375, 0.9023, 0.04297, 0.8789, 0.09375, 0.9023, 0.09375, 0.9414, 0.04297, 0.9453, 0.007812, 0.9453, 0.007812, 0.8789, 0.04297, 0.8789, 0.2227, 0.5586, 0.1484, 0.5586, 0.1484, 0.4961, 0.1484, 0.7891, 0.1484, 0.7305, 0.2227, 0.7305, 0.2227, 0.7305, 0.1484, 0.7305, 0.1484, 0.5586, 0.2227, 0.5586, 0.2539, 0.5586, 0.2578, 0.7305, 0.2578, 0.9883, 0.2422, 0.9805, 0.2422, 0.9414, 0.2422, 0.9062, 0.2578, 0.9141, 0.2578, 0.9414, 0.2422, 0.8477, 0.2422, 0.8008, 0.2578, 0.793, 0.9688, 0.5703, 0.9883, 0.582, 0.9883, 0.6289, 0.9688, 0.5703, 0.9688, 0.5117, 0.9883, 0.5273, 0.8047, 0.5, 0.8359, 0.5, 0.8594, 0.5703, 0.8281, 0.09766, 0.8281, 0.05078, 0.8711, 0.05078, 0.8281, 0.09766, 0.7812, 0.1094, 0.7812, 0.03906, 0.8047, 0.4414, 0.8242, 0.457, 0.8359, 0.5, 0.8047, 0.6406, 0.8047, 0.5664, 0.8594, 0.5703, 0.8047, 0.707, 0.8359, 0.707, 0.8242, 0.7539, 0.8359, 0.707, 0.8047, 0.707, 0.8047, 0.6406, 0.6875, 0.8516, 0.5625, 0.8477, 0.5625, 0.8008, 0.5625, 0.8828, 0.5469, 0.8828, 0.5469, 0.8438, 0.6875, 0.9805, 0.5625, 0.9805, 0.5625, 0.9414, 0.5391, 0.9844, 0.5156, 0.9844, 0.5156, 0.9492, 0.5625, 0.8828, 0.5625, 0.9062, 0.5469, 0.9141, 0.6562, 0.4688, 0.5977, 0.4766, 0.6094, 0.4531, 0.9062, 0.7969, 0.9062, 0.8906, 0.8359, 0.8867, 0.9453, 0.7617, 0.918, 0.7031, 0.8672, 0.7031, 0.9883, 0.7031, 0.918, 0.7031, 0.9453, 0.7617, 0.6875, 0.9141, 0.7109, 0.9023, 0.7109, 0.9414, 0.7109, 0.9414, 0.7109, 0.9805, 0.6875, 0.9805, 0.7109, 0.8047, 0.7109, 0.8516, 0.6875, 0.8516, 0.7109, 0.8516, 0.7109, 0.9023, 0.6875, 0.9141, 0.7617, 0.9453, 0.7617, 0.9883, 0.7109, 0.9805, 0.7617, 0.7969, 0.7617, 0.8438, 0.7109, 0.8516, 0.7109, 0.8516, 0.7617, 0.8438, 0.7617, 0.8789, 0.7109, 0.9023, 0.7617, 0.8789, 0.7617, 0.9453, 0.7969, 0.9453, 0.7617, 0.9453, 0.7617, 0.8789, 0.07031, 0.5586, 0.07031, 0.4961, 0.1484, 0.4961, 0.1484, 0.7891, 0.07031, 0.7891, 0.07031, 0.7305, 0.1484, 0.5586, 0.1484, 0.7305, 0.07031, 0.7305, 0.07031, 0.5586, 0.07031, 0.7305, 0.04297, 0.7305, 0.7422, 0.007812, 0.7422, 0.1914, 0.6797, 0.2031, 0.5625, 0.9414, 0.5625, 0.9805, 0.5469, 0.9883, 0.5469, 0.9414, 0.5469, 0.9141, 0.5625, 0.9062, 0.5625, 0.8477, 0.5469, 0.8438, 0.5469, 0.793, 0.9688, 0.1445, 0.9102, 0.2109, 0.9336, 0.1445, 0.9219, 0.4766, 0.9219, 0.5, 0.8516, 0.4883, 0.9102, 0.3633, 0.9688, 0.4297, 0.9336, 0.4297, 0.9688, 0.2734, 0.9102, 0.2969, 0.9102, 0.2734, 0.9102, 0.2734, 0.8438, 0.2969, 0.8438, 0.2734, 0.8711, 0.2109, 0.9102, 0.2734, 0.8398, 0.2656, 0.8711, 0.3633, 0.9102, 0.3867, 0.8711, 0.3867, 0.9102, 0.2969, 0.8711, 0.3633, 0.8398, 0.3047, 0.7148, 0.2969, 0.6875, 0.3633, 0.6875, 0.2969, 0.9102, 0.2734, 0.9102, 0.2109, 0.9688, 0.2617, 0.9883, 0.4297, 0.9688, 0.3086, 0.9883, 0.3086, 0.9688, 0.3086, 0.9102, 0.3633, 0.9102, 0.2969, 0.832, 0.2734, 0.8242, 0.2109, 0.8398, 0.2656, 0.8242, 0.2109, 0.8438, 0.1445, 0.8711, 0.2109, 0.8398, 0.3047, 0.8242, 0.3633, 0.832, 0.2969, 0.832, 0.2734, 0.8438, 0.2969, 0.832, 0.2969, 0.7148, 0.2734, 0.832, 0.2969, 0.7148, 0.2969, 0.8242, 0.2109, 0.7148, 0.2734, 0.7148, 0.2109, 0.7891, 0.3633, 0.7148, 0.3906, 0.7148, 0.3633, 0.832, 0.2969, 0.7148, 0.3633, 0.7148, 0.2969, 0.8516, 0.457, 0.8516, 0.4766, 0.9219, 0.4688, 0.9219, 0.4375, 0.9219, 0.4609, 0.8516, 0.4453, 0.8242, 0.3633, 0.8438, 0.4297, 0.8008, 0.4102, 0.8398, 0.2656, 0.8242, 0.2109, 0.8711, 0.2109, 0.8711, 0.3633, 0.8242, 0.3633, 0.8398, 0.3047, 0.02734, 0.4258, 0.05078, 0.4023, 0.05078, 0.4258, 0.007812, 0.4258, 0.02734, 0.4023, 0.02734, 0.4258, 0.02734, 0.007812, 0.007812, 0.02734, 0.007812, 0.007812, 0.02734, 0.007812, 0.05078, 0.02734, 0.02734, 0.02734, 0.05078, 0.007812, 0.07031, 0.02734, 0.05078, 0.02734, 0.07031, 0.4023, 0.05078, 0.3281, 0.07031, 0.3281, 0.02734, 0.4023, 0.05078, 0.3281, 0.05078, 0.4023, 0.007812, 0.4023, 0.02734, 0.3281, 0.02734, 0.4023, 0.02734, 0.02734, 0.007812, 0.1016, 0.007812, 0.02734, 0.02734, 0.02734, 0.05078, 0.1016, 0.02734, 0.1016, 0.07031, 0.02734, 0.05078, 0.1016, 0.05078, 0.02734, 0.02734, 0.1016, 0.007812, 0.1797, 0.007812, 0.1016, 0.02734, 0.1016, 0.05078, 0.1797, 0.02734, 0.1797, 0.05078, 0.1016, 0.07031, 0.1797, 0.05078, 0.1797, 0.07031, 0.3281, 0.05078, 0.2539, 0.07031, 0.2539, 0.02734, 0.3281, 0.05078, 0.2539, 0.05078, 0.3281, 0.007812, 0.3281, 0.02734, 0.2539, 0.02734, 0.3281, 0.05078, 0.1797, 0.02734, 0.2539, 0.02734, 0.1797, 0.05078, 0.1797, 0.07031, 0.2539, 0.05078, 0.2539, 0.007812, 0.1797, 0.02734, 0.2539, 0.007812, 0.2539, 0.9688, 0.1445, 0.9688, 0.2617, 0.9102, 0.2109, 0.9102, 0.3633, 0.9688, 0.3086, 0.9688, 0.4297, 0.9688, 0.2734, 0.9688, 0.2969, 0.9102, 0.2969, 0.9102, 0.2734, 0.9102, 0.2969, 0.8438, 0.2969, 0.8711, 0.2109, 0.9102, 0.2109, 0.9102, 0.2734, 0.8711, 0.3633, 0.9102, 0.3633, 0.9102, 0.3867, 0.9102, 0.2969, 0.9102, 0.3633, 0.8711, 0.3633, 0.7148, 0.2969, 0.7148, 0.3633, 0.6875, 0.3633, 0.9883, 0.4297, 0.9688, 0.4297, 0.9688, 0.3086, 0.8242, 0.2109, 0.8008, 0.1602, 0.8438, 0.1445, 0.832, 0.2734, 0.8438, 0.2734, 0.8438, 0.2969, 0.7148, 0.2734, 0.832, 0.2734, 0.832, 0.2969, 0.8242, 0.2109, 0.832, 0.2734, 0.7148, 0.2734, 0.7891, 0.3633, 0.7891, 0.3906, 0.7148, 0.3906, 0.832, 0.2969, 0.8242, 0.3633, 0.7148, 0.3633, 0.8242, 0.3633, 0.8711, 0.3633, 0.8438, 0.4297, 0.02734, 0.4258, 0.02734, 0.4023, 0.05078, 0.4023, 0.007812, 0.4258, 0.007812, 0.4023, 0.02734, 0.4023, 0.02734, 0.007812, 0.02734, 0.02734, 0.007812, 0.02734, 0.02734, 0.007812, 0.05078, 0.007812, 0.05078, 0.02734, 0.05078, 0.007812, 0.07031, 0.007812, 0.07031, 0.02734, 0.07031, 0.4023, 0.05078, 0.4023, 0.05078, 0.3281, 0.02734, 0.4023, 0.02734, 0.3281, 0.05078, 0.3281, 0.007812, 0.4023, 0.007812, 0.3281, 0.02734, 0.3281, 0.02734, 0.02734, 0.02734, 0.1016, 0.007812, 0.1016, 0.02734, 0.02734, 0.05078, 0.02734, 0.05078, 0.1016, 0.07031, 0.02734, 0.07031, 0.1016, 0.05078, 0.1016, 0.02734, 0.1016, 0.02734, 0.1797, 0.007812, 0.1797, 0.02734, 0.1016, 0.05078, 0.1016, 0.05078, 0.1797, 0.05078, 0.1016, 0.07031, 0.1016, 0.07031, 0.1797, 0.07031, 0.3281, 0.05078, 0.3281, 0.05078, 0.2539, 0.02734, 0.3281, 0.02734, 0.2539, 0.05078, 0.2539, 0.007812, 0.3281, 0.007812, 0.2539, 0.02734, 0.2539, 0.05078, 0.1797, 0.05078, 0.2539, 0.02734, 0.2539, 0.05078, 0.1797, 0.07031, 0.1797, 0.07031, 0.2539, 0.007812, 0.1797, 0.02734, 0.1797, 0.02734, 0.2539, 0.2422, 0.9062, 0.1172, 0.9414, 0.1172, 0.9141, 0.2422, 0.9062, 0.2422, 0.9414, 0.1172, 0.9414, 0.6875, 0.9414, 0.5625, 0.9062, 0.6875, 0.9141, 0.6875, 0.9414, 0.5625, 0.9414, 0.5625, 0.9062, 0.5117, 0.007812, 0.457, 0.1836, 0.457, 0.007812, 0.5117, 0.007812, 0.5117, 0.1914, 0.457, 0.1836, 0.4414, 0.1836, 0.3867, 0.007812, 0.4414, 0.007812, 0.4414, 0.1836, 0.3867, 0.1914, 0.3867, 0.007812, 0.4453, 0.3164, 0.3594, 0.2461, 0.4453, 0.1914, 0.8086, 0.9609, 0.9922, 0.9453, 0.8086, 0.9922, 0.8086, 0.8984, 0.9922, 0.9453, 0.8086, 0.9258, 0.8086, 0.9258, 0.9922, 0.9453, 0.8086, 0.9609, 0.05078, 0.4258, 0.07031, 0.4023, 0.07031, 0.4258, 0.05078, 0.4258, 0.05078, 0.4023, 0.07031, 0.4023])
_ca = me_cylinder.color_attributes.new('Col', 'BYTE_COLOR', 'CORNER')
_ca.data.foreach_set('color', [1.0, 1.0, 1.0, 1.0, 1.0, 1.0, 1.0, 1.0, 1.0, 1.0, 1.0, 1.0, 1.0, 1.0, 1.0, 1.0, 1.0, 1.0, 1.0, 1.0, 1.0, 1.0, 1.0, 1.0, 1.0, 1.0, 1.0, 1.0, 1.0, 1.0, 1.0, 1.0, 1.0, 1.0, 1.0, 1.0, 1.0, 1.0, 1.0, 1.0, 1.0, 1.0, 1.0, 1.0, 1.0, 1.0, 1.0, 1.0, 1.0, 1.0, 1.0, 1.0, 1.0, 1.0, 1.0, 1.0, 1.0, 1.0, 1.0, 1.0, 1.0, 1.0, 1.0, 1.0, 1.0, 1.0, 1.0, 1.0, 1.0, 1.0, 1.0, 1.0, 1.0, 1.0, 1.0, 1.0, 1.0, 1.0, 1.0, 1.0, 1.0, 1.0, 1.0, 1.0, 1.0, 1.0, 1.0, 1.0, 1.0, 1.0, 1.0, 1.0, 1.0, 1.0, 1.0, 1.0, 1.0, 1.0, 1.0, 1.0, 1.0, 1.0, 1.0, 1.0, 1.0, 1.0, 1.0, 1.0, 1.0, 1.0, 1.0, 1.0, 1.0, 1.0, 1.0, 1.0, 1.0, 1.0, 1.0, 1.0, 1.0, 1.0, 1.0, 1.0, 1.0, 1.0, 1.0, 1.0, 1.0, 1.0, 1.0, 1.0, 1.0, 1.0, 1.0, 1.0, 1.0, 1.0, 1.0, 1.0, 1.0, 1.0, 1.0, 1.0, 1.0, 1.0, 1.0, 1.0, 1.0, 1.0, 1.0, 1.0, 1.0, 1.0, 1.0, 1.0, 1.0, 1.0, 1.0, 1.0, 1.0, 1.0, 1.0, 1.0, 1.0, 1.0, 1.0, 1.0, 1.0, 1.0, 1.0, 1.0, 1.0, 1.0, 1.0, 1.0, 1.0, 1.0, 1.0, 1.0, 1.0, 1.0, 1.0, 1.0, 1.0, 1.0, 1.0, 1.0, 1.0, 1.0, 1.0, 1.0, 1.0, 1.0, 1.0, 1.0, 1.0, 1.0, 1.0, 1.0, 1.0, 1.0, 1.0, 1.0, 1.0, 1.0, 1.0, 1.0, 1.0, 1.0, 1.0, 1.0, 1.0, 1.0, 1.0, 1.0, 1.0, 1.0, 1.0, 1.0, 1.0, 1.0, 1.0, 1.0, 1.0, 1.0, 1.0, 1.0, 1.0, 1.0, 1.0, 1.0, 1.0, 1.0, 1.0, 1.0, 1.0, 1.0, 1.0, 1.0, 1.0, 1.0, 1.0, 1.0, 1.0, 1.0, 1.0, 1.0, 1.0, 1.0, 1.0, 1.0, 1.0, 1.0, 1.0, 1.0, 1.0, 1.0, 1.0, 1.0, 1.0, 1.0, 1.0, 1.0, 1.0, 1.0, 1.0, 1.0, 1.0, 1.0, 1.0, 1.0, 1.0, 1.0, 1.0, 1.0, 1.0, 1.0, 1.0, 1.0, 1.0, 1.0, 1.0, 1.0, 1.0, 1.0, 1.0, 1.0, 1.0, 1.0, 1.0, 1.0, 1.0, 1.0, 1.0, 1.0, 1.0, 1.0, 1.0, 1.0, 1.0, 1.0, 1.0, 1.0, 1.0, 1.0, 1.0, 1.0, 1.0, 1.0, 1.0, 1.0, 1.0, 1.0, 1.0, 1.0, 1.0, 1.0, 1.0, 1.0, 1.0, 1.0, 1.0, 1.0, 1.0, 1.0, 1.0, 1.0, 1.0, 1.0, 1.0, 1.0, 1.0, 1.0, 1.0, 1.0, 1.0, 1.0, 1.0, 1.0, 1.0, 1.0, 1.0, 1.0, 1.0, 1.0, 1.0, 1.0, 1.0, 1.0, 1.0, 1.0, 1.0, 1.0, 1.0, 1.0, 1.0, 1.0, 1.0, 1.0, 1.0, 1.0, 1.0, 1.0, 1.0, 1.0, 1.0, 1.0, 1.0, 1.0, 1.0, 1.0, 1.0, 1.0, 1.0, 1.0, 1.0, 1.0, 1.0, 1.0, 1.0, 1.0, 1.0, 1.0, 1.0, 1.0, 1.0, 1.0, 1.0, 1.0, 1.0, 1.0, 1.0, 1.0, 1.0, 1.0, 1.0, 1.0, 1.0, 1.0, 1.0, 1.0, 1.0, 1.0, 1.0, 1.0, 1.0, 1.0, 1.0, 1.0, 1.0, 1.0, 1.0, 1.0, 1.0, 1.0, 1.0, 1.0, 1.0, 1.0, 1.0, 1.0, 1.0, 1.0, 1.0, 1.0, 1.0, 1.0, 1.0, 1.0, 1.0, 1.0, 1.0, 1.0, 1.0, 1.0, 1.0, 1.0, 1.0, 1.0, 1.0, 1.0, 1.0, 1.0, 1.0, 1.0, 1.0, 1.0, 1.0, 1.0, 1.0, 1.0, 1.0, 1.0, 1.0, 1.0, 1.0, 1.0, 1.0, 1.0, 1.0, 1.0, 1.0, 1.0, 1.0, 1.0, 1.0, 1.0, 1.0, 1.0, 1.0, 1.0, 1.0, 1.0, 1.0, 1.0, 1.0, 1.0, 1.0, 1.0, 1.0, 1.0, 1.0, 1.0, 1.0, 1.0, 1.0, 1.0, 1.0, 1.0, 1.0, 1.0, 1.0, 1.0, 1.0, 1.0, 1.0, 1.0, 1.0, 1.0, 1.0, 1.0, 1.0, 1.0, 1.0, 1.0, 1.0, 1.0, 1.0, 1.0, 1.0, 1.0, 1.0, 1.0, 1.0, 1.0, 1.0, 1.0, 1.0, 1.0, 1.0, 1.0, 1.0, 1.0, 1.0, 1.0, 1.0, 1.0, 1.0, 1.0, 1.0, 1.0, 1.0, 1.0, 1.0, 1.0, 1.0, 1.0, 1.0, 1.0, 1.0, 1.0, 1.0, 1.0, 1.0, 1.0, 1.0, 1.0, 1.0, 1.0, 1.0, 1.0, 1.0, 1.0, 1.0, 1.0, 1.0, 1.0, 1.0, 1.0, 1.0, 1.0, 1.0, 1.0, 1.0, 1.0, 1.0, 1.0, 1.0, 1.0, 1.0, 1.0, 1.0, 1.0, 1.0, 1.0, 1.0, 1.0, 1.0, 1.0, 1.0, 1.0, 1.0, 1.0, 1.0, 1.0, 1.0, 1.0, 1.0, 1.0, 1.0, 1.0, 1.0, 1.0, 1.0, 1.0, 1.0, 1.0, 1.0, 1.0, 1.0, 1.0, 1.0, 1.0, 1.0, 1.0, 1.0, 1.0, 1.0, 1.0, 1.0, 1.0, 1.0, 1.0, 1.0, 1.0, 1.0, 1.0, 1.0, 1.0, 1.0, 1.0, 1.0, 1.0, 1.0, 1.0, 1.0, 1.0, 1.0, 1.0, 1.0, 1.0, 1.0, 1.0, 1.0, 1.0, 1.0, 1.0, 1.0, 1.0, 1.0, 1.0, 1.0, 1.0, 1.0, 1.0, 1.0, 1.0, 1.0, 1.0, 1.0, 1.0, 1.0, 1.0, 1.0, 1.0, 1.0, 1.0, 1.0, 1.0, 1.0, 1.0, 1.0, 1.0, 1.0, 1.0, 1.0, 1.0, 1.0, 1.0, 1.0, 1.0, 1.0, 1.0, 1.0, 1.0, 1.0, 1.0, 1.0, 1.0, 1.0, 1.0, 1.0, 1.0, 1.0, 1.0, 1.0, 1.0, 1.0, 1.0, 1.0, 1.0, 1.0, 1.0, 1.0, 1.0, 1.0, 1.0, 1.0, 1.0, 1.0, 1.0, 1.0, 1.0, 1.0, 1.0, 1.0, 1.0, 1.0, 1.0, 1.0, 1.0, 1.0, 1.0, 1.0, 1.0, 1.0, 1.0, 1.0, 1.0, 1.0, 1.0, 1.0, 1.0, 1.0, 1.0, 1.0, 1.0, 1.0, 1.0, 1.0, 1.0, 1.0, 1.0, 1.0, 1.0, 1.0, 1.0, 1.0, 1.0, 1.0, 1.0, 1.0, 1.0, 1.0, 1.0, 1.0, 1.0, 1.0, 1.0, 1.0, 1.0, 1.0, 1.0, 1.0, 1.0, 1.0, 1.0, 1.0, 1.0, 1.0, 1.0, 1.0, 1.0, 1.0, 1.0, 1.0, 1.0, 1.0, 1.0, 1.0, 1.0, 1.0, 1.0, 1.0, 1.0, 1.0, 1.0, 1.0, 1.0, 1.0, 1.0, 1.0, 1.0, 1.0, 1.0, 1.0, 1.0, 1.0, 1.0, 1.0, 1.0, 1.0, 1.0, 1.0, 1.0, 1.0, 1.0, 1.0, 1.0, 1.0, 1.0, 1.0, 1.0, 1.0, 1.0, 1.0, 1.0, 1.0, 1.0, 1.0, 1.0, 1.0, 1.0, 1.0, 1.0, 1.0, 1.0, 1.0, 1.0, 1.0, 1.0, 1.0, 1.0, 1.0, 1.0, 1.0, 1.0, 1.0, 1.0, 1.0, 1.0, 1.0, 1.0, 1.0, 1.0, 1.0, 1.0, 1.0, 1.0, 1.0, 1.0, 1.0, 1.0, 1.0, 1.0, 1.0, 1.0, 1.0, 1.0, 1.0, 1.0, 1.0, 1.0, 1.0, 1.0, 1.0, 1.0, 1.0, 1.0, 1.0, 1.0, 1.0, 1.0, 1.0, 1.0, 1.0, 1.0, 1.0, 1.0, 1.0, 1.0, 1.0, 1.0, 1.0, 1.0, 1.0, 1.0, 1.0, 1.0, 1.0, 1.0, 1.0, 1.0, 1.0, 1.0, 1.0, 1.0, 1.0, 1.0, 1.0, 1.0, 1.0, 1.0, 1.0, 1.0, 1.0, 1.0, 1.0, 1.0, 1.0, 1.0, 1.0, 1.0, 1.0, 1.0, 1.0, 1.0, 1.0, 1.0, 1.0, 1.0, 1.0, 1.0, 1.0, 1.0, 1.0, 1.0, 1.0, 1.0, 1.0, 1.0, 1.0, 1.0, 1.0, 1.0, 1.0, 1.0, 1.0, 1.0, 1.0, 1.0, 1.0, 1.0, 1.0, 1.0, 1.0, 1.0, 1.0, 1.0, 1.0, 1.0, 1.0, 1.0, 1.0, 1.0, 1.0, 1.0, 1.0, 1.0, 1.0, 1.0, 1.0, 1.0, 1.0, 1.0, 1.0, 1.0, 1.0, 1.0, 1.0, 1.0, 1.0, 1.0, 1.0, 1.0, 1.0, 1.0, 1.0, 1.0, 1.0, 1.0, 1.0, 1.0, 1.0, 1.0, 1.0, 1.0, 1.0, 1.0, 1.0, 1.0, 1.0, 1.0, 1.0, 1.0, 1.0, 1.0, 1.0, 1.0, 1.0, 1.0, 1.0, 1.0, 1.0, 1.0, 1.0, 1.0, 1.0, 1.0, 1.0, 1.0, 1.0, 1.0, 1.0, 1.0, 1.0, 1.0, 1.0, 1.0, 1.0, 1.0, 1.0, 1.0, 1.0, 1.0, 1.0, 1.0, 1.0, 1.0, 1.0, 1.0, 1.0, 1.0, 1.0, 1.0, 1.0, 1.0, 1.0, 1.0, 1.0, 1.0, 1.0, 1.0, 1.0, 1.0, 1.0, 1.0, 1.0, 1.0, 1.0, 1.0, 1.0, 1.0, 1.0, 1.0, 1.0, 1.0, 1.0, 1.0, 1.0, 1.0, 1.0, 1.0, 1.0, 1.0, 1.0, 1.0, 1.0, 1.0, 1.0, 1.0, 1.0, 1.0, 1.0, 1.0, 1.0, 1.0, 1.0, 1.0, 1.0, 1.0, 1.0, 1.0, 1.0, 1.0, 1.0, 1.0, 1.0, 1.0, 1.0, 1.0, 1.0, 1.0, 1.0, 1.0, 1.0, 1.0, 1.0, 1.0, 1.0, 1.0, 1.0, 1.0, 1.0, 1.0, 1.0, 1.0, 1.0, 1.0, 1.0, 1.0, 1.0, 1.0, 1.0, 1.0, 1.0, 1.0, 1.0, 1.0, 1.0, 1.0, 1.0, 1.0, 1.0, 1.0, 1.0, 1.0, 1.0, 1.0, 1.0, 1.0, 1.0, 1.0, 1.0, 1.0, 1.0, 1.0, 1.0, 1.0, 1.0, 1.0, 1.0, 1.0, 1.0, 1.0, 1.0, 1.0, 1.0, 1.0, 1.0, 1.0, 1.0, 1.0, 1.0, 1.0, 1.0, 1.0, 1.0, 1.0, 1.0, 1.0, 1.0, 1.0, 1.0, 1.0, 1.0, 1.0, 1.0, 1.0, 1.0, 1.0, 1.0, 1.0, 1.0, 1.0, 1.0, 1.0, 1.0, 1.0, 1.0, 1.0, 1.0, 1.0, 1.0, 1.0, 1.0, 1.0, 1.0, 1.0, 1.0, 1.0, 1.0, 1.0, 1.0, 1.0, 1.0, 1.0, 1.0, 1.0, 1.0, 1.0, 1.0, 1.0, 1.0, 1.0, 1.0, 1.0, 1.0, 1.0, 1.0, 1.0, 1.0, 1.0, 1.0, 1.0, 1.0, 1.0, 1.0, 1.0, 1.0, 1.0, 1.0, 1.0, 1.0, 1.0, 1.0, 1.0, 1.0, 1.0, 1.0, 1.0, 1.0, 1.0, 1.0, 1.0, 1.0, 1.0, 1.0, 1.0, 1.0, 1.0, 1.0, 1.0, 1.0, 1.0, 1.0, 1.0, 1.0, 1.0, 1.0, 1.0, 1.0, 1.0, 1.0, 1.0, 1.0, 1.0, 1.0, 1.0, 1.0, 1.0, 1.0, 1.0, 1.0, 1.0, 1.0, 1.0, 1.0, 1.0, 1.0, 1.0, 1.0, 1.0, 1.0, 1.0, 1.0, 1.0, 1.0, 1.0, 1.0, 1.0, 1.0, 1.0, 1.0, 1.0, 1.0, 1.0, 1.0, 1.0, 1.0, 1.0, 1.0, 1.0, 1.0, 1.0, 1.0, 1.0, 1.0, 1.0, 1.0, 1.0, 1.0, 1.0, 1.0, 1.0, 1.0, 1.0, 1.0, 1.0, 1.0, 1.0, 1.0, 1.0, 1.0, 1.0, 1.0, 1.0, 1.0, 1.0, 1.0, 1.0, 1.0, 1.0, 1.0, 1.0, 1.0, 1.0, 1.0, 1.0, 1.0, 1.0, 1.0, 1.0, 1.0, 1.0, 1.0, 1.0, 1.0, 1.0, 1.0, 1.0, 1.0, 1.0, 1.0, 1.0, 1.0, 1.0, 1.0, 1.0, 1.0, 1.0, 1.0, 1.0, 1.0, 1.0, 1.0, 1.0, 1.0, 1.0, 1.0, 1.0, 1.0, 1.0, 1.0, 1.0, 1.0, 1.0, 1.0, 1.0, 1.0, 1.0, 1.0, 1.0, 1.0, 1.0, 1.0, 1.0, 1.0, 1.0, 1.0, 1.0, 1.0, 1.0, 1.0, 1.0, 1.0, 1.0, 1.0, 1.0, 1.0, 1.0, 1.0, 1.0, 1.0, 1.0, 1.0, 1.0, 1.0, 1.0, 1.0, 1.0, 1.0, 1.0, 1.0, 1.0, 1.0, 1.0, 1.0, 1.0, 1.0, 1.0, 1.0, 1.0, 1.0, 1.0, 1.0, 1.0, 1.0, 1.0, 1.0, 1.0, 1.0, 1.0, 1.0, 1.0, 1.0, 1.0, 1.0, 1.0, 1.0, 1.0, 1.0, 1.0, 1.0, 1.0, 1.0, 1.0, 1.0, 1.0, 1.0, 1.0, 1.0, 1.0, 1.0, 1.0, 1.0, 1.0, 1.0, 1.0, 1.0, 1.0, 1.0, 1.0, 1.0, 1.0, 1.0, 1.0, 1.0, 1.0, 1.0, 1.0, 1.0, 1.0, 1.0, 1.0, 1.0, 1.0, 1.0, 1.0, 1.0, 1.0, 1.0, 1.0, 1.0, 1.0, 1.0, 1.0, 1.0, 1.0, 1.0, 1.0, 1.0, 1.0, 1.0, 1.0, 1.0, 1.0, 1.0, 1.0, 1.0, 1.0, 1.0, 1.0, 1.0, 1.0, 1.0, 1.0, 1.0, 1.0, 1.0, 1.0, 1.0, 1.0, 1.0, 1.0, 1.0, 1.0, 1.0, 1.0, 1.0, 1.0, 1.0, 1.0, 1.0, 1.0, 1.0, 1.0, 1.0, 1.0, 1.0, 1.0, 1.0, 1.0, 1.0, 1.0, 1.0, 1.0, 1.0, 1.0, 1.0, 1.0, 1.0, 1.0, 1.0, 1.0, 1.0, 1.0, 1.0, 1.0, 1.0, 1.0, 1.0, 1.0, 1.0, 1.0, 1.0, 1.0, 1.0, 1.0, 1.0, 1.0, 1.0, 1.0, 1.0, 1.0, 1.0, 1.0, 1.0, 1.0, 1.0, 1.0, 1.0, 1.0, 1.0, 1.0, 1.0, 1.0, 1.0, 1.0, 1.0, 1.0, 1.0, 1.0, 1.0, 1.0, 1.0, 1.0, 1.0, 1.0, 1.0, 1.0, 1.0, 1.0, 1.0, 1.0, 1.0, 1.0, 1.0, 1.0, 1.0, 1.0, 1.0, 1.0, 1.0, 1.0, 1.0, 1.0, 1.0, 1.0, 1.0, 1.0, 1.0, 1.0, 1.0, 1.0, 1.0, 1.0, 1.0, 1.0, 1.0, 1.0, 1.0, 1.0, 1.0, 1.0, 1.0, 1.0, 1.0, 1.0, 1.0, 1.0, 1.0, 1.0, 1.0, 1.0, 1.0, 1.0, 1.0, 1.0, 1.0, 1.0, 1.0, 1.0, 1.0, 1.0, 1.0, 1.0, 1.0, 1.0, 1.0, 1.0, 1.0, 1.0, 1.0, 1.0, 1.0, 1.0, 1.0, 1.0, 1.0, 1.0, 1.0, 1.0, 1.0, 1.0, 1.0, 1.0, 1.0, 1.0, 1.0, 1.0, 1.0, 1.0, 1.0, 1.0, 1.0, 1.0, 1.0, 1.0, 1.0, 1.0, 1.0, 1.0, 1.0, 1.0, 1.0, 1.0, 1.0, 1.0, 1.0, 1.0, 1.0, 1.0, 1.0, 1.0, 1.0, 1.0, 1.0, 1.0, 1.0, 1.0, 1.0, 1.0, 1.0, 1.0, 1.0, 1.0, 1.0, 1.0, 1.0, 1.0, 1.0, 1.0, 1.0, 1.0, 1.0, 1.0, 1.0, 1.0, 1.0, 1.0, 1.0, 1.0, 1.0, 1.0, 1.0, 1.0, 1.0, 1.0, 1.0, 1.0, 1.0, 1.0, 1.0, 1.0, 1.0, 1.0, 1.0, 1.0, 1.0, 1.0, 1.0, 1.0, 1.0, 1.0, 1.0, 1.0, 1.0, 1.0, 1.0, 1.0, 1.0, 1.0, 1.0, 1.0, 1.0, 1.0, 1.0, 1.0, 1.0, 1.0, 1.0, 1.0, 1.0, 1.0, 1.0, 1.0, 1.0, 1.0, 1.0, 1.0, 1.0, 1.0, 1.0, 1.0, 1.0, 1.0, 1.0, 1.0, 1.0, 1.0, 1.0, 1.0, 1.0, 1.0, 1.0, 1.0, 1.0, 1.0, 1.0, 1.0, 1.0, 1.0, 1.0, 1.0, 1.0, 1.0, 1.0, 1.0, 1.0, 1.0, 1.0, 1.0, 1.0, 1.0, 1.0, 1.0, 1.0, 1.0, 1.0, 1.0, 1.0, 1.0, 1.0, 1.0, 1.0, 1.0, 1.0, 1.0, 1.0, 1.0, 1.0, 1.0, 1.0, 1.0, 1.0, 1.0, 1.0, 1.0, 1.0, 1.0, 1.0, 1.0, 1.0, 1.0, 1.0, 1.0, 1.0, 1.0, 1.0, 1.0, 1.0, 1.0, 1.0, 1.0, 1.0, 1.0, 1.0, 1.0, 1.0, 1.0, 1.0, 1.0, 1.0, 1.0, 1.0, 1.0, 1.0, 1.0, 1.0, 1.0, 1.0, 1.0, 1.0, 1.0, 1.0, 1.0, 1.0, 1.0, 1.0, 1.0, 1.0, 1.0, 1.0, 1.0, 1.0, 1.0, 1.0, 1.0, 1.0, 1.0, 1.0, 1.0, 1.0, 1.0, 1.0, 1.0, 1.0, 1.0, 1.0, 1.0, 1.0, 1.0, 1.0, 1.0, 1.0, 1.0, 1.0, 1.0, 1.0, 1.0, 1.0, 1.0, 1.0, 1.0, 1.0, 1.0, 1.0, 1.0, 1.0, 1.0, 1.0, 1.0, 1.0, 1.0, 1.0, 1.0, 1.0, 1.0, 1.0, 1.0, 1.0, 1.0, 1.0, 1.0, 1.0, 1.0, 1.0, 1.0, 1.0, 1.0, 1.0, 1.0, 1.0, 1.0, 1.0, 1.0, 1.0, 1.0, 1.0, 1.0, 1.0, 1.0, 1.0, 1.0, 1.0, 1.0, 1.0, 1.0, 1.0, 1.0, 1.0, 1.0, 1.0, 1.0, 1.0, 1.0, 1.0, 1.0, 1.0, 1.0, 1.0, 1.0, 1.0, 1.0, 1.0, 1.0, 1.0, 1.0, 1.0, 1.0, 1.0, 1.0, 1.0, 1.0, 1.0, 1.0, 1.0, 1.0, 1.0, 1.0, 1.0, 1.0, 1.0, 1.0, 1.0, 1.0, 1.0, 1.0, 1.0, 1.0, 1.0, 1.0, 1.0, 1.0, 1.0, 1.0, 1.0, 1.0, 1.0, 1.0, 1.0, 1.0, 1.0, 1.0, 1.0, 1.0, 1.0, 1.0, 1.0, 1.0, 1.0, 1.0, 1.0, 1.0, 1.0, 1.0, 1.0, 1.0, 1.0, 1.0, 1.0, 1.0, 1.0, 1.0, 1.0, 1.0, 1.0, 1.0, 1.0, 1.0, 1.0, 1.0, 1.0, 1.0, 1.0, 1.0, 1.0, 1.0, 1.0, 1.0, 1.0, 1.0, 1.0, 1.0, 1.0, 1.0, 1.0, 1.0, 1.0, 1.0, 1.0, 1.0, 1.0, 1.0, 1.0, 1.0, 1.0, 1.0, 1.0, 1.0, 1.0, 1.0, 1.0, 1.0, 1.0, 1.0, 1.0, 1.0, 1.0, 1.0, 1.0, 1.0, 1.0, 1.0, 1.0, 1.0, 1.0, 1.0, 1.0, 1.0, 1.0, 1.0, 1.0, 1.0, 1.0, 1.0, 1.0, 1.0, 1.0, 1.0, 1.0, 1.0, 1.0, 1.0, 1.0, 1.0, 1.0, 1.0, 1.0, 1.0, 1.0, 1.0, 1.0, 1.0, 1.0, 1.0, 1.0, 1.0, 1.0, 1.0, 1.0, 1.0, 1.0, 1.0, 1.0, 1.0, 1.0, 1.0, 1.0, 1.0, 1.0, 1.0, 1.0, 1.0, 1.0, 1.0, 1.0, 1.0, 1.0, 1.0, 1.0, 1.0, 1.0, 1.0, 1.0, 1.0, 1.0, 1.0, 1.0, 1.0, 1.0, 1.0, 1.0, 1.0, 1.0, 1.0, 1.0, 1.0, 1.0, 1.0, 1.0, 1.0, 1.0, 1.0, 1.0, 1.0, 1.0, 1.0, 1.0, 1.0, 1.0, 1.0, 1.0, 1.0, 1.0, 1.0, 1.0, 1.0, 1.0, 1.0, 1.0, 1.0, 1.0, 1.0, 1.0, 1.0, 1.0, 1.0, 1.0, 1.0, 1.0, 1.0, 1.0, 1.0, 1.0, 1.0, 1.0, 1.0, 1.0, 1.0, 1.0, 1.0, 1.0, 1.0, 1.0, 1.0, 1.0, 1.0, 1.0, 1.0, 1.0, 1.0, 1.0, 1.0, 1.0, 1.0, 1.0, 1.0, 1.0, 1.0, 1.0, 1.0, 1.0, 1.0, 1.0, 1.0, 1.0, 1.0, 1.0, 1.0, 1.0, 1.0, 1.0, 1.0, 1.0, 1.0, 1.0, 1.0, 1.0, 1.0, 1.0, 1.0, 1.0, 1.0, 1.0, 1.0, 1.0, 1.0, 1.0, 1.0, 1.0, 1.0, 1.0, 1.0, 1.0, 1.0, 1.0, 1.0, 1.0, 1.0, 1.0, 1.0, 1.0, 1.0, 1.0, 1.0, 1.0, 1.0, 1.0, 1.0, 1.0, 1.0, 1.0, 1.0, 1.0, 1.0, 1.0, 1.0, 1.0, 1.0, 1.0, 1.0, 1.0, 1.0, 1.0, 1.0, 1.0, 1.0, 1.0, 1.0, 1.0, 1.0, 1.0, 1.0, 1.0, 1.0, 1.0, 1.0, 1.0, 1.0, 1.0, 1.0, 1.0, 1.0, 1.0, 1.0, 1.0, 1.0, 1.0, 1.0, 1.0, 1.0, 1.0, 1.0, 1.0, 1.0, 1.0, 1.0, 1.0, 1.0, 1.0, 1.0, 1.0, 1.0, 1.0, 1.0, 1.0, 1.0, 1.0, 1.0, 1.0, 1.0, 1.0, 1.0, 1.0, 1.0, 1.0, 1.0, 1.0, 1.0, 1.0, 1.0, 1.0, 1.0, 1.0, 1.0, 1.0, 1.0, 1.0, 1.0, 1.0, 1.0, 1.0, 1.0, 1.0, 1.0, 1.0, 1.0, 1.0, 1.0, 1.0, 1.0, 1.0, 1.0, 1.0, 1.0, 1.0, 1.0, 1.0, 1.0, 1.0, 1.0, 1.0, 1.0, 1.0, 1.0, 1.0, 1.0, 1.0, 1.0, 1.0, 1.0, 1.0, 1.0, 1.0, 1.0, 1.0, 1.0, 1.0, 1.0, 1.0, 1.0, 1.0, 1.0, 1.0, 1.0, 1.0, 1.0, 1.0, 1.0, 1.0, 1.0, 1.0, 1.0, 1.0, 1.0, 1.0, 1.0, 1.0, 1.0, 1.0, 1.0, 1.0, 1.0, 1.0, 1.0, 1.0, 1.0, 1.0, 1.0, 1.0, 1.0, 1.0, 1.0, 1.0, 1.0, 1.0, 1.0, 1.0, 1.0, 1.0, 1.0, 1.0, 1.0, 1.0, 1.0, 1.0, 1.0, 1.0, 1.0, 1.0, 1.0, 1.0, 1.0, 1.0, 1.0, 1.0, 1.0, 1.0, 1.0, 1.0, 1.0, 1.0, 1.0, 1.0, 1.0, 1.0, 1.0, 1.0, 1.0, 1.0, 1.0, 1.0, 1.0, 1.0, 1.0, 1.0, 1.0, 1.0, 1.0, 1.0, 1.0, 1.0, 1.0, 1.0, 1.0, 1.0, 1.0, 1.0, 1.0, 1.0, 1.0, 1.0, 1.0, 1.0, 1.0, 1.0, 1.0, 1.0, 1.0, 1.0, 1.0, 1.0, 1.0, 1.0, 1.0, 1.0, 1.0, 1.0, 1.0, 1.0, 1.0, 1.0, 1.0, 1.0, 1.0, 1.0, 1.0, 1.0, 1.0, 1.0, 1.0, 1.0, 1.0, 1.0, 1.0, 1.0, 1.0, 1.0, 1.0, 1.0, 1.0, 1.0, 1.0, 1.0, 1.0, 1.0, 1.0, 1.0, 1.0, 1.0, 1.0, 1.0, 1.0, 1.0, 1.0, 1.0, 1.0, 1.0, 1.0, 1.0, 1.0, 1.0, 1.0, 1.0, 1.0, 1.0, 1.0, 1.0, 1.0, 1.0, 1.0, 1.0, 1.0, 1.0, 1.0, 1.0, 1.0, 1.0, 1.0, 1.0, 1.0, 1.0, 1.0, 1.0, 1.0, 1.0, 1.0, 1.0, 1.0, 1.0, 1.0, 1.0, 1.0, 1.0, 1.0, 1.0, 1.0, 1.0, 1.0, 1.0, 1.0, 1.0, 1.0, 1.0, 1.0, 1.0, 1.0, 1.0, 1.0, 1.0, 1.0, 1.0, 1.0, 1.0, 1.0, 1.0, 1.0, 1.0, 1.0, 1.0, 1.0, 1.0, 1.0, 1.0, 1.0, 1.0, 1.0, 1.0, 1.0, 1.0, 1.0, 1.0, 1.0, 1.0, 1.0, 1.0, 1.0, 1.0, 1.0, 1.0, 1.0, 1.0, 1.0, 1.0, 1.0, 1.0, 1.0, 1.0, 1.0, 1.0, 1.0, 1.0, 1.0, 1.0, 1.0, 1.0, 1.0, 1.0, 1.0, 1.0, 1.0, 1.0, 1.0, 1.0, 1.0, 1.0, 1.0, 1.0, 1.0, 1.0, 1.0, 1.0, 1.0, 1.0, 1.0, 1.0, 1.0, 1.0, 1.0, 1.0, 1.0, 1.0, 1.0, 1.0, 1.0, 1.0, 1.0, 1.0, 1.0, 1.0, 1.0, 1.0, 1.0, 1.0, 1.0, 1.0, 1.0, 1.0, 1.0, 1.0, 1.0, 1.0, 1.0, 1.0, 1.0, 1.0, 1.0, 1.0, 1.0, 1.0, 1.0, 1.0, 1.0, 1.0, 1.0, 1.0, 1.0, 1.0, 1.0, 1.0, 1.0, 1.0, 1.0, 1.0, 1.0, 1.0, 1.0, 1.0, 1.0, 1.0, 1.0, 1.0, 1.0, 1.0, 1.0, 1.0, 1.0, 1.0, 1.0, 1.0, 1.0, 1.0, 1.0, 1.0, 1.0, 1.0, 1.0, 1.0, 1.0, 1.0, 1.0, 1.0, 1.0, 1.0, 1.0, 1.0, 1.0, 1.0, 1.0, 1.0, 1.0, 1.0, 1.0, 1.0, 1.0, 1.0, 1.0, 1.0, 1.0, 1.0, 1.0, 1.0, 1.0, 1.0, 1.0, 1.0, 1.0, 1.0, 1.0, 1.0, 1.0, 1.0, 1.0, 1.0, 1.0, 1.0, 1.0, 1.0, 1.0, 1.0, 1.0, 1.0, 1.0, 1.0, 1.0, 1.0, 1.0, 1.0, 1.0, 1.0, 1.0, 1.0, 1.0, 1.0, 1.0, 1.0, 1.0, 1.0, 1.0, 1.0, 1.0, 1.0, 1.0, 1.0, 1.0, 1.0, 1.0, 1.0, 1.0, 1.0, 1.0, 1.0, 1.0, 1.0, 1.0, 1.0, 1.0, 1.0, 1.0, 1.0, 1.0, 1.0, 1.0, 1.0, 1.0, 1.0, 1.0, 1.0, 1.0, 1.0, 1.0, 1.0, 1.0, 1.0, 1.0, 1.0, 1.0, 1.0, 1.0, 1.0, 1.0, 1.0, 1.0, 1.0, 1.0, 1.0, 1.0, 1.0, 1.0, 1.0, 1.0, 1.0, 1.0, 1.0, 1.0, 1.0, 1.0, 1.0, 1.0, 1.0, 1.0, 1.0, 1.0, 1.0, 1.0, 1.0, 1.0, 1.0, 1.0, 1.0, 1.0, 1.0, 1.0, 1.0, 1.0, 1.0, 1.0, 1.0, 1.0, 1.0, 1.0, 1.0, 1.0, 1.0, 1.0, 1.0, 1.0, 1.0, 1.0, 1.0, 1.0, 1.0, 1.0, 1.0, 1.0, 1.0, 1.0, 1.0, 1.0, 1.0, 1.0, 1.0, 1.0, 1.0, 1.0, 1.0, 1.0, 1.0, 1.0, 1.0, 1.0, 1.0, 1.0, 1.0, 1.0, 1.0, 1.0, 1.0, 1.0, 1.0, 1.0, 1.0, 1.0, 1.0, 1.0, 1.0, 1.0, 1.0, 1.0, 1.0, 1.0, 1.0, 1.0, 1.0, 1.0, 1.0, 1.0, 1.0, 1.0, 1.0, 1.0, 1.0, 1.0, 1.0, 1.0, 1.0, 1.0, 1.0, 1.0, 1.0, 1.0, 1.0, 1.0, 1.0, 1.0, 1.0, 1.0, 1.0, 1.0, 1.0, 1.0, 1.0, 1.0, 1.0, 1.0, 1.0, 1.0, 1.0, 1.0, 1.0, 1.0, 1.0, 1.0, 1.0, 1.0, 1.0, 1.0, 1.0, 1.0, 1.0, 1.0, 1.0, 1.0, 1.0, 1.0, 1.0, 1.0, 1.0, 1.0, 1.0, 1.0, 1.0, 1.0, 1.0, 1.0, 1.0, 1.0, 1.0, 1.0, 1.0, 1.0, 1.0, 1.0, 1.0, 1.0, 1.0, 1.0, 1.0, 1.0, 1.0, 1.0, 1.0, 1.0, 1.0, 1.0, 1.0, 1.0, 1.0, 1.0, 1.0, 1.0, 1.0, 1.0, 1.0, 1.0, 1.0, 1.0, 1.0, 1.0, 1.0, 1.0, 1.0, 1.0, 1.0, 1.0, 1.0, 1.0, 1.0, 1.0, 1.0, 1.0, 1.0, 1.0, 1.0, 1.0, 1.0, 1.0, 1.0, 1.0, 1.0, 1.0, 1.0, 1.0, 1.0, 1.0, 1.0, 1.0, 1.0, 1.0, 1.0, 1.0, 1.0, 1.0, 1.0, 1.0, 1.0, 1.0, 1.0, 1.0, 1.0, 1.0, 1.0, 1.0, 1.0, 1.0, 1.0, 1.0, 1.0, 1.0, 1.0, 1.0, 1.0, 1.0, 1.0, 1.0, 1.0, 1.0, 1.0, 1.0, 1.0, 1.0, 1.0, 1.0, 1.0, 1.0, 1.0, 1.0, 1.0, 1.0, 1.0, 1.0, 1.0, 1.0, 1.0, 1.0, 1.0, 1.0, 1.0, 1.0, 1.0, 1.0, 1.0, 1.0, 1.0, 1.0, 1.0, 1.0, 1.0, 1.0, 1.0, 1.0, 1.0, 1.0, 1.0, 1.0, 1.0, 1.0, 1.0, 1.0, 1.0, 1.0, 1.0, 1.0, 1.0, 1.0, 1.0, 1.0, 1.0, 1.0, 1.0, 1.0, 1.0, 1.0, 1.0, 1.0, 1.0, 1.0, 1.0, 1.0, 1.0, 1.0, 1.0, 1.0, 1.0, 1.0, 1.0, 1.0, 1.0, 1.0, 1.0, 1.0, 1.0, 1.0, 1.0, 1.0, 1.0, 1.0, 1.0, 1.0, 1.0, 1.0, 1.0, 1.0, 1.0, 1.0, 1.0, 1.0, 1.0, 1.0, 1.0, 1.0, 1.0, 1.0, 1.0, 1.0, 1.0, 1.0, 1.0, 1.0, 1.0, 1.0, 1.0, 1.0, 1.0, 1.0, 1.0, 1.0, 1.0, 1.0, 1.0, 1.0, 1.0, 1.0, 1.0, 1.0, 1.0, 1.0, 1.0, 1.0, 1.0, 1.0, 1.0, 1.0, 1.0, 1.0, 1.0, 1.0, 1.0, 1.0, 1.0, 1.0, 1.0, 1.0, 1.0, 1.0, 1.0, 1.0, 1.0, 1.0, 1.0, 1.0, 1.0, 1.0, 1.0, 1.0, 1.0, 1.0, 1.0, 1.0, 1.0, 1.0, 1.0, 1.0, 1.0, 1.0, 1.0, 1.0, 1.0, 1.0, 1.0, 1.0, 1.0, 1.0, 1.0, 1.0, 1.0, 1.0, 1.0, 1.0, 1.0, 1.0, 1.0, 1.0, 1.0, 1.0, 1.0, 1.0, 1.0, 1.0, 1.0, 1.0, 1.0, 1.0, 1.0, 1.0, 1.0, 1.0, 1.0, 1.0, 1.0, 1.0, 1.0, 1.0, 1.0, 1.0, 1.0, 1.0, 1.0, 1.0, 1.0, 1.0, 1.0, 1.0, 1.0, 1.0, 1.0, 1.0, 1.0, 1.0, 1.0, 1.0, 1.0, 1.0, 1.0, 1.0, 1.0, 1.0, 1.0, 1.0, 1.0, 1.0, 1.0, 1.0, 1.0, 1.0, 1.0, 1.0, 1.0, 1.0, 1.0, 1.0, 1.0, 1.0, 1.0, 1.0, 1.0, 1.0, 1.0, 1.0, 1.0, 1.0, 1.0, 1.0, 1.0, 1.0, 1.0, 1.0, 1.0, 1.0, 1.0, 1.0, 1.0, 1.0, 1.0, 1.0, 1.0, 1.0, 1.0, 1.0, 1.0, 1.0, 1.0, 1.0, 1.0, 1.0, 1.0, 1.0, 1.0, 1.0, 1.0, 1.0, 1.0, 1.0, 1.0, 1.0, 1.0, 1.0, 1.0, 1.0, 1.0, 1.0, 1.0, 1.0, 1.0, 1.0, 1.0, 1.0, 1.0, 1.0, 1.0, 1.0, 1.0, 1.0, 1.0, 1.0, 1.0, 1.0, 1.0, 1.0, 1.0, 1.0, 1.0, 1.0, 1.0, 1.0, 1.0, 1.0, 1.0, 1.0, 1.0, 1.0, 1.0, 1.0, 1.0, 1.0, 1.0, 1.0, 1.0, 1.0, 1.0, 1.0, 1.0, 1.0, 1.0, 1.0, 1.0, 1.0, 1.0, 1.0, 1.0, 1.0, 1.0, 1.0, 1.0, 1.0, 1.0, 1.0, 1.0, 1.0, 1.0, 1.0, 1.0, 1.0, 1.0, 1.0, 1.0, 1.0, 1.0, 1.0, 1.0, 1.0, 1.0, 1.0, 1.0, 1.0, 1.0, 1.0, 1.0, 1.0, 1.0, 1.0, 1.0, 1.0, 1.0, 1.0, 1.0, 1.0, 1.0, 1.0, 1.0, 1.0, 1.0, 1.0, 1.0, 1.0, 1.0, 1.0, 1.0, 1.0, 1.0, 1.0, 1.0, 1.0, 1.0, 1.0, 1.0, 1.0, 1.0, 1.0, 1.0, 1.0, 1.0, 1.0, 1.0, 1.0, 1.0, 1.0, 1.0, 1.0, 1.0, 1.0, 1.0, 1.0, 1.0, 1.0, 1.0, 1.0, 1.0, 1.0, 1.0, 1.0, 1.0, 1.0, 1.0, 1.0, 1.0, 1.0, 1.0, 1.0, 1.0, 1.0, 1.0, 1.0, 1.0, 1.0, 1.0, 1.0, 1.0, 1.0, 1.0, 1.0, 1.0, 1.0, 1.0, 1.0, 1.0, 1.0, 1.0, 1.0, 1.0, 1.0, 1.0, 1.0, 1.0, 1.0, 1.0, 1.0, 1.0, 1.0, 1.0, 1.0, 1.0, 1.0, 1.0, 1.0, 1.0, 1.0, 1.0, 1.0, 1.0, 1.0, 1.0, 1.0, 1.0, 1.0, 1.0, 1.0, 1.0, 1.0, 1.0, 1.0, 1.0, 1.0, 1.0, 1.0, 1.0, 1.0, 1.0, 1.0, 1.0, 1.0, 1.0, 1.0, 1.0, 1.0, 1.0, 1.0, 1.0, 1.0, 1.0, 1.0, 1.0, 1.0, 1.0, 1.0, 1.0, 1.0, 1.0, 1.0, 1.0, 1.0, 1.0, 1.0, 1.0, 1.0, 1.0, 1.0, 1.0, 1.0, 1.0, 1.0, 1.0, 1.0, 1.0, 1.0, 1.0, 1.0, 1.0, 1.0, 1.0, 1.0, 1.0, 1.0, 1.0, 1.0, 1.0, 1.0, 1.0, 1.0, 1.0, 1.0, 1.0, 1.0, 1.0, 1.0, 1.0, 1.0, 1.0, 1.0, 1.0, 1.0, 1.0, 1.0, 1.0, 1.0, 1.0, 1.0, 1.0, 1.0, 1.0, 1.0, 1.0, 1.0, 1.0, 1.0, 1.0, 1.0, 1.0, 1.0, 1.0, 1.0, 1.0, 1.0, 1.0, 1.0, 1.0, 1.0, 1.0, 1.0, 1.0, 1.0, 1.0, 1.0, 1.0, 1.0, 1.0, 1.0, 1.0, 1.0, 1.0, 1.0, 1.0, 1.0, 1.0, 1.0, 1.0, 1.0, 1.0, 1.0, 1.0, 1.0, 1.0, 1.0, 1.0, 1.0, 1.0, 1.0, 1.0, 1.0, 1.0, 1.0, 1.0, 1.0, 1.0, 1.0, 1.0, 1.0, 1.0, 1.0, 1.0, 1.0, 1.0, 1.0, 1.0, 1.0, 1.0, 1.0, 1.0, 1.0, 1.0, 1.0, 1.0, 1.0, 1.0, 1.0, 1.0, 1.0, 1.0, 1.0, 1.0, 1.0, 1.0, 1.0, 1.0, 1.0, 1.0, 1.0, 1.0, 1.0, 1.0, 1.0, 1.0, 1.0, 1.0, 1.0, 1.0, 1.0, 1.0, 1.0, 1.0, 1.0, 1.0, 1.0, 1.0, 1.0, 1.0, 1.0, 1.0, 1.0, 1.0, 1.0, 1.0, 1.0, 1.0, 1.0, 1.0, 1.0, 1.0, 1.0, 1.0, 1.0, 1.0, 1.0, 1.0, 1.0, 1.0, 1.0, 1.0, 1.0, 1.0, 1.0, 1.0, 1.0, 1.0, 1.0, 1.0, 1.0, 1.0, 1.0, 1.0, 1.0, 1.0, 1.0, 1.0, 1.0, 1.0, 1.0, 1.0, 1.0, 1.0, 1.0, 1.0, 1.0, 1.0, 1.0, 1.0, 1.0, 1.0, 1.0, 1.0, 1.0, 1.0, 1.0, 1.0, 1.0, 1.0, 1.0, 1.0, 1.0, 1.0, 1.0, 1.0, 1.0, 1.0, 1.0, 1.0, 1.0, 1.0, 1.0, 1.0, 1.0, 1.0, 1.0, 1.0, 1.0, 1.0, 1.0, 1.0, 1.0, 1.0, 1.0, 1.0, 1.0, 1.0, 1.0, 1.0, 1.0, 1.0, 1.0, 1.0, 1.0, 1.0, 1.0, 1.0, 1.0, 1.0, 1.0, 1.0, 1.0, 1.0, 1.0, 1.0, 1.0, 1.0, 1.0, 1.0, 1.0, 1.0, 1.0, 1.0, 1.0, 1.0, 1.0, 1.0, 1.0, 1.0, 1.0, 1.0, 1.0, 1.0, 1.0, 1.0, 1.0, 1.0, 1.0, 1.0, 1.0, 1.0, 1.0, 1.0, 1.0, 1.0, 1.0, 1.0, 1.0, 1.0, 1.0, 1.0, 1.0, 1.0, 1.0, 1.0, 1.0, 1.0, 1.0, 1.0, 1.0, 1.0, 1.0, 1.0, 1.0, 1.0, 1.0, 1.0, 1.0, 1.0, 1.0, 1.0, 1.0, 1.0, 1.0, 1.0, 1.0, 1.0, 1.0, 1.0, 1.0, 1.0, 1.0, 1.0, 1.0, 1.0, 1.0, 1.0, 1.0, 1.0, 1.0, 1.0, 1.0, 1.0, 1.0, 1.0, 1.0, 1.0, 1.0, 1.0, 1.0, 1.0, 1.0, 1.0, 1.0, 1.0, 1.0, 1.0, 1.0, 1.0, 1.0, 1.0, 1.0, 1.0, 1.0, 1.0, 1.0, 1.0, 1.0, 1.0, 1.0, 1.0, 1.0, 1.0, 1.0, 1.0, 1.0, 1.0, 1.0, 1.0, 1.0, 1.0, 1.0, 1.0, 1.0, 1.0, 1.0, 1.0, 1.0, 1.0, 1.0, 1.0, 1.0, 1.0, 1.0, 1.0, 1.0, 1.0, 1.0, 1.0, 1.0, 1.0, 1.0, 1.0, 1.0, 1.0, 1.0, 1.0, 1.0, 1.0, 1.0, 1.0, 1.0, 1.0, 1.0, 1.0, 1.0, 1.0, 1.0, 1.0, 1.0, 1.0, 1.0, 1.0, 1.0, 1.0, 1.0, 1.0, 1.0, 1.0, 1.0, 1.0, 1.0, 1.0, 1.0, 1.0, 1.0, 1.0, 1.0, 1.0, 1.0, 1.0, 1.0, 1.0, 1.0, 1.0, 1.0, 1.0, 1.0, 1.0, 1.0, 1.0, 1.0, 1.0, 1.0, 1.0, 1.0, 1.0, 1.0, 1.0, 1.0, 1.0, 1.0, 1.0, 1.0, 1.0, 1.0, 1.0, 1.0, 1.0, 1.0, 1.0, 1.0, 1.0, 1.0, 1.0, 1.0, 1.0, 1.0, 1.0, 1.0, 1.0, 1.0, 1.0, 1.0, 1.0, 1.0, 1.0, 1.0, 1.0, 1.0, 1.0, 1.0, 1.0, 1.0, 1.0, 1.0, 1.0, 1.0, 1.0, 1.0, 1.0, 1.0, 1.0, 1.0, 1.0, 1.0, 1.0, 1.0, 1.0, 1.0, 1.0, 1.0, 1.0, 1.0, 1.0, 1.0, 1.0, 1.0, 1.0, 1.0, 1.0, 1.0, 1.0, 1.0, 1.0, 1.0, 1.0, 1.0, 1.0, 1.0, 1.0, 1.0, 1.0, 1.0, 1.0, 1.0, 1.0, 1.0, 1.0, 1.0, 1.0, 1.0, 1.0, 1.0, 1.0, 1.0, 1.0, 1.0, 1.0, 1.0, 1.0, 1.0, 1.0, 1.0, 1.0, 1.0, 1.0, 1.0, 1.0, 1.0, 1.0, 1.0, 1.0, 1.0, 1.0, 1.0, 1.0, 1.0, 1.0, 1.0, 1.0, 1.0, 1.0, 1.0, 1.0, 1.0, 1.0, 1.0, 1.0, 1.0, 1.0, 1.0, 1.0, 1.0, 1.0, 1.0, 1.0, 1.0, 1.0, 1.0, 1.0, 1.0, 1.0, 1.0, 1.0, 1.0, 1.0, 1.0, 1.0, 1.0, 1.0, 1.0, 1.0, 1.0, 1.0, 1.0, 1.0, 1.0, 1.0, 1.0, 1.0, 1.0, 1.0, 1.0, 1.0, 1.0, 1.0, 1.0, 1.0, 1.0, 1.0, 1.0, 1.0, 1.0, 1.0, 1.0, 1.0, 1.0, 1.0, 1.0, 1.0, 1.0, 1.0, 1.0, 1.0, 1.0, 1.0, 1.0, 1.0, 1.0, 1.0, 1.0, 1.0, 1.0, 1.0, 1.0, 1.0, 1.0, 1.0, 1.0, 1.0, 1.0, 1.0, 1.0, 1.0, 1.0, 1.0, 1.0, 1.0, 1.0, 1.0, 1.0, 1.0, 1.0, 1.0, 1.0, 1.0, 1.0, 1.0, 1.0, 1.0, 1.0, 1.0, 1.0, 1.0, 1.0, 1.0, 1.0, 1.0, 1.0, 1.0, 1.0, 1.0, 1.0, 1.0, 1.0, 1.0, 1.0, 1.0, 1.0, 1.0, 1.0, 1.0, 1.0, 1.0, 1.0, 1.0, 1.0, 1.0, 1.0, 1.0, 1.0, 1.0, 1.0, 1.0, 1.0, 1.0, 1.0, 1.0, 1.0, 1.0, 1.0, 1.0, 1.0, 1.0, 1.0, 1.0, 1.0, 1.0, 1.0, 1.0, 1.0, 1.0, 1.0, 1.0, 1.0, 1.0, 1.0, 1.0, 1.0, 1.0, 1.0, 1.0, 1.0, 1.0, 1.0, 1.0, 1.0, 1.0, 1.0, 1.0, 1.0, 1.0, 1.0, 1.0, 1.0, 1.0, 1.0, 1.0, 1.0, 1.0, 1.0, 1.0, 1.0, 1.0, 1.0, 1.0, 1.0, 1.0, 1.0, 1.0, 1.0, 1.0, 1.0, 1.0, 1.0, 1.0, 1.0, 1.0, 1.0, 1.0, 1.0, 1.0, 1.0, 1.0, 1.0, 1.0, 1.0, 1.0, 1.0, 1.0, 1.0, 1.0, 1.0, 1.0, 1.0, 1.0, 1.0, 1.0, 1.0, 1.0, 1.0, 1.0, 1.0, 1.0, 1.0, 1.0, 1.0, 1.0, 1.0, 1.0, 1.0, 1.0, 1.0, 1.0, 1.0, 1.0, 1.0, 1.0, 1.0, 1.0, 1.0, 1.0, 1.0, 1.0, 1.0, 1.0, 1.0, 1.0, 1.0, 1.0, 1.0, 1.0, 1.0, 1.0, 1.0, 1.0, 1.0, 1.0, 1.0, 1.0, 1.0, 1.0, 1.0, 1.0, 1.0, 1.0, 1.0, 1.0, 1.0, 1.0, 1.0, 1.0, 1.0, 1.0, 1.0, 1.0, 1.0, 1.0, 1.0, 1.0, 1.0, 1.0, 1.0, 1.0, 1.0, 1.0, 1.0, 1.0, 1.0, 1.0, 1.0, 1.0, 1.0, 1.0, 1.0, 1.0, 1.0, 1.0, 1.0, 1.0, 1.0, 1.0, 1.0, 1.0, 1.0, 1.0, 1.0, 1.0, 1.0, 1.0, 1.0, 1.0, 1.0, 1.0, 1.0, 1.0, 1.0, 1.0, 1.0, 1.0, 1.0, 1.0, 1.0, 1.0, 1.0, 1.0, 1.0, 1.0, 1.0, 1.0, 1.0, 1.0, 1.0, 1.0, 1.0, 1.0, 1.0, 1.0, 1.0, 1.0, 1.0, 1.0, 1.0, 1.0, 1.0, 1.0, 1.0, 1.0, 1.0, 1.0, 1.0, 1.0, 1.0, 1.0, 1.0, 1.0, 1.0, 1.0, 1.0, 1.0, 1.0, 1.0, 1.0, 1.0, 1.0, 1.0, 1.0, 1.0, 1.0, 1.0, 1.0, 1.0, 1.0, 1.0, 1.0, 1.0, 1.0, 1.0, 1.0, 1.0, 1.0, 1.0, 1.0, 1.0, 1.0, 1.0, 1.0, 1.0, 1.0, 1.0, 1.0, 1.0, 1.0, 1.0, 1.0, 1.0, 1.0, 1.0, 1.0, 1.0, 1.0, 1.0, 1.0, 1.0, 1.0, 1.0, 1.0, 1.0, 1.0, 1.0, 1.0, 1.0, 1.0, 1.0, 1.0, 1.0, 1.0, 1.0, 1.0, 1.0, 1.0, 1.0, 1.0, 1.0, 1.0, 1.0, 1.0, 1.0, 1.0, 1.0, 1.0, 1.0, 1.0, 1.0, 1.0, 1.0, 1.0, 1.0, 1.0, 1.0, 1.0, 1.0, 1.0, 1.0, 1.0, 1.0, 1.0, 1.0, 1.0, 1.0, 1.0, 1.0, 1.0, 1.0, 1.0, 1.0, 1.0, 1.0, 1.0, 1.0, 1.0, 1.0, 1.0, 1.0, 1.0, 1.0, 1.0, 1.0, 1.0, 1.0, 1.0, 1.0, 1.0, 1.0, 1.0, 1.0, 1.0, 1.0, 1.0, 1.0, 1.0, 1.0, 1.0, 1.0, 1.0, 1.0, 1.0, 1.0, 1.0, 1.0, 1.0, 1.0, 1.0, 1.0, 1.0, 1.0, 1.0, 1.0, 1.0, 1.0, 1.0, 1.0, 1.0, 1.0, 1.0, 1.0, 1.0, 1.0, 1.0, 1.0, 1.0, 1.0, 1.0, 1.0, 1.0, 1.0, 1.0, 1.0, 1.0, 1.0, 1.0, 1.0, 1.0, 1.0, 1.0, 1.0, 1.0, 1.0, 1.0, 1.0, 1.0, 1.0, 1.0, 1.0, 1.0, 1.0, 1.0, 1.0, 1.0, 1.0, 1.0, 1.0, 1.0, 1.0, 1.0, 1.0, 1.0, 1.0, 1.0, 1.0, 1.0, 1.0, 1.0, 1.0, 1.0, 1.0, 1.0, 1.0, 1.0, 1.0, 1.0, 1.0, 1.0, 1.0, 1.0, 1.0, 1.0, 1.0, 1.0, 1.0, 1.0, 1.0, 1.0, 1.0, 1.0, 1.0, 1.0, 1.0, 1.0, 1.0, 1.0, 1.0, 1.0, 1.0, 1.0, 1.0, 1.0, 1.0, 1.0, 1.0, 1.0, 1.0, 1.0, 1.0, 1.0, 1.0, 1.0, 1.0, 1.0, 1.0, 1.0, 1.0, 1.0, 1.0, 1.0, 1.0, 1.0, 1.0, 1.0, 1.0, 1.0, 1.0, 1.0, 1.0, 1.0, 1.0, 1.0, 1.0, 1.0, 1.0, 1.0, 1.0, 1.0, 1.0, 1.0, 1.0, 1.0, 1.0, 1.0, 1.0, 1.0, 1.0, 1.0, 1.0, 1.0, 1.0, 1.0, 1.0, 1.0, 1.0, 1.0, 1.0, 1.0, 1.0, 1.0, 1.0, 1.0, 1.0, 1.0, 1.0, 1.0, 1.0, 1.0, 1.0, 1.0, 1.0, 1.0, 1.0, 1.0, 1.0, 1.0, 1.0, 1.0, 1.0, 1.0, 1.0, 1.0, 1.0, 1.0, 1.0, 1.0, 1.0, 1.0, 1.0, 1.0, 1.0, 1.0, 1.0, 1.0, 1.0, 1.0, 1.0, 1.0, 1.0, 1.0, 1.0, 1.0, 1.0, 1.0, 1.0, 1.0, 1.0, 1.0, 1.0, 1.0, 1.0, 1.0, 1.0, 1.0, 1.0, 1.0, 1.0, 1.0, 1.0, 1.0, 1.0, 1.0, 1.0, 1.0, 1.0, 1.0, 1.0, 1.0, 1.0, 1.0, 1.0, 1.0, 1.0, 1.0, 1.0, 1.0, 1.0, 1.0, 1.0, 1.0, 1.0, 1.0, 1.0, 1.0, 1.0, 1.0, 1.0, 1.0, 1.0, 1.0, 1.0, 1.0, 1.0, 1.0, 1.0, 1.0, 1.0, 1.0, 1.0, 1.0, 1.0, 1.0, 1.0, 1.0, 1.0, 1.0, 1.0, 1.0, 1.0, 1.0, 1.0, 1.0, 1.0, 1.0, 1.0, 1.0, 1.0, 1.0, 1.0, 1.0, 1.0, 1.0, 1.0, 1.0, 1.0, 1.0, 1.0, 1.0, 1.0, 1.0, 1.0, 1.0, 1.0, 1.0, 1.0, 1.0, 1.0, 1.0, 1.0, 1.0, 1.0, 1.0, 1.0, 1.0, 1.0, 1.0, 1.0, 1.0, 1.0, 1.0, 1.0, 1.0, 1.0, 1.0, 1.0, 1.0, 1.0, 1.0, 1.0, 1.0, 1.0, 1.0, 1.0, 1.0, 1.0, 1.0, 1.0, 1.0, 1.0, 1.0, 1.0, 1.0, 1.0, 1.0, 1.0, 1.0, 1.0, 1.0, 1.0, 1.0, 1.0, 1.0, 1.0, 1.0, 1.0, 1.0, 1.0, 1.0, 1.0, 1.0, 1.0, 1.0, 1.0, 1.0, 1.0, 1.0, 1.0, 1.0, 1.0, 1.0, 1.0, 1.0, 1.0, 1.0, 1.0, 1.0, 1.0, 1.0, 1.0, 1.0, 1.0, 1.0, 1.0, 1.0, 1.0, 1.0, 1.0, 1.0, 1.0, 1.0, 1.0, 1.0, 1.0, 1.0, 1.0, 1.0, 1.0, 1.0, 1.0, 1.0, 1.0, 1.0, 1.0, 1.0, 1.0, 1.0, 1.0, 1.0, 1.0, 1.0, 1.0, 1.0, 1.0, 1.0, 1.0, 1.0, 1.0, 1.0, 1.0, 1.0, 1.0, 1.0, 1.0, 1.0, 1.0, 1.0, 1.0, 1.0, 1.0, 1.0, 1.0, 1.0, 1.0, 1.0, 1.0, 1.0, 1.0, 1.0, 1.0, 1.0, 1.0, 1.0, 1.0, 1.0, 1.0, 1.0, 1.0, 1.0, 1.0, 1.0, 1.0, 1.0, 1.0, 1.0, 1.0, 1.0, 1.0, 1.0, 1.0, 1.0, 1.0, 1.0, 1.0, 1.0, 1.0, 1.0, 1.0, 1.0, 1.0, 1.0, 1.0, 1.0, 1.0, 1.0, 1.0, 1.0, 1.0, 1.0, 1.0, 1.0, 1.0, 1.0, 1.0, 1.0, 1.0, 1.0, 1.0, 1.0, 1.0, 1.0, 1.0, 1.0, 1.0, 1.0, 1.0, 1.0, 1.0, 1.0, 1.0, 1.0, 1.0, 1.0, 1.0, 1.0, 1.0, 1.0, 1.0, 1.0, 1.0, 1.0, 1.0, 1.0, 1.0, 1.0, 1.0, 1.0, 1.0, 1.0, 1.0, 1.0, 1.0, 1.0, 1.0, 1.0, 1.0, 1.0, 1.0, 1.0, 1.0, 1.0, 1.0, 1.0, 1.0, 1.0, 1.0, 1.0, 1.0, 1.0, 1.0, 1.0, 1.0, 1.0, 1.0, 1.0, 1.0, 1.0, 1.0, 1.0, 1.0, 1.0, 1.0, 1.0, 1.0, 1.0, 1.0, 1.0, 1.0, 1.0, 1.0, 1.0, 1.0, 1.0, 1.0, 1.0, 1.0, 1.0, 1.0, 1.0, 1.0, 1.0, 1.0, 1.0, 1.0, 1.0, 1.0, 1.0, 1.0, 1.0, 1.0, 1.0, 1.0, 1.0, 1.0, 1.0, 1.0, 1.0, 1.0, 1.0, 1.0, 1.0, 1.0, 1.0, 1.0, 1.0, 1.0, 1.0, 1.0, 1.0, 1.0, 1.0, 1.0, 1.0, 1.0, 1.0, 1.0, 1.0, 1.0, 1.0, 1.0, 1.0, 1.0, 1.0, 1.0, 1.0, 1.0, 1.0, 1.0, 1.0, 1.0, 1.0, 1.0, 1.0, 1.0, 1.0, 1.0, 1.0, 1.0, 1.0, 1.0, 1.0, 1.0, 1.0, 1.0, 1.0, 1.0, 1.0, 1.0, 1.0, 1.0, 1.0, 1.0, 1.0, 1.0, 1.0, 1.0, 1.0, 1.0, 1.0, 1.0, 1.0, 1.0, 1.0, 1.0, 1.0, 1.0, 1.0, 1.0, 1.0, 1.0, 1.0, 1.0, 1.0, 1.0, 1.0, 1.0, 1.0, 1.0, 1.0, 1.0, 1.0, 1.0, 1.0, 1.0, 1.0, 1.0, 1.0, 1.0, 1.0, 1.0, 1.0, 1.0, 1.0, 1.0, 1.0, 1.0, 1.0, 1.0, 1.0, 1.0, 1.0, 1.0, 1.0, 1.0, 1.0, 1.0, 1.0, 1.0, 1.0, 1.0, 1.0, 1.0, 1.0, 1.0, 1.0, 1.0, 1.0, 1.0, 1.0, 1.0, 1.0, 1.0, 1.0, 1.0, 1.0, 1.0, 1.0, 1.0, 1.0, 1.0, 1.0, 1.0, 1.0, 1.0, 1.0, 1.0, 1.0, 1.0, 1.0, 1.0, 1.0, 1.0, 1.0, 1.0, 1.0, 1.0, 1.0, 1.0, 1.0, 1.0, 1.0, 1.0, 1.0, 1.0, 1.0, 1.0, 1.0, 1.0, 1.0, 1.0, 1.0, 1.0, 1.0, 1.0, 1.0, 1.0, 1.0, 1.0, 1.0, 1.0, 1.0, 1.0, 1.0, 1.0, 1.0, 1.0, 1.0, 1.0, 1.0, 1.0, 1.0, 1.0, 1.0, 1.0, 1.0, 1.0, 1.0, 1.0, 1.0, 1.0, 1.0, 1.0, 1.0, 1.0, 1.0, 1.0, 1.0, 1.0, 1.0, 1.0, 1.0, 1.0, 1.0, 1.0, 1.0, 1.0, 1.0, 1.0, 1.0, 1.0, 1.0, 1.0, 1.0, 1.0, 1.0, 1.0, 1.0, 1.0, 1.0, 1.0, 1.0, 1.0, 1.0, 1.0, 1.0, 1.0, 1.0, 1.0, 1.0, 1.0, 1.0, 1.0, 1.0, 1.0, 1.0, 1.0, 1.0, 1.0, 1.0, 1.0, 1.0, 1.0, 1.0, 1.0, 1.0, 1.0, 1.0, 1.0, 1.0, 1.0, 1.0, 1.0, 1.0, 1.0, 1.0, 1.0, 1.0, 1.0, 1.0, 1.0, 1.0, 1.0, 1.0, 1.0, 1.0, 1.0, 1.0, 1.0, 1.0, 1.0, 1.0, 1.0, 1.0, 1.0, 1.0, 1.0, 1.0, 1.0, 1.0, 1.0, 1.0, 1.0, 1.0, 1.0, 1.0, 1.0, 1.0, 1.0, 1.0, 1.0, 1.0, 1.0, 1.0, 1.0, 1.0, 1.0, 1.0, 1.0, 1.0, 1.0, 1.0, 1.0, 1.0, 1.0, 1.0, 1.0, 1.0, 1.0, 1.0, 1.0, 1.0, 1.0, 1.0, 1.0, 1.0, 1.0, 1.0, 1.0, 1.0, 1.0, 1.0, 1.0, 1.0, 1.0, 1.0, 1.0, 1.0, 1.0, 1.0, 1.0, 1.0, 1.0, 1.0, 1.0, 1.0, 1.0, 1.0, 1.0, 1.0, 1.0, 1.0, 1.0, 1.0, 1.0, 1.0, 1.0, 1.0, 1.0, 1.0, 1.0, 1.0, 1.0, 1.0, 1.0, 1.0, 1.0, 1.0, 1.0, 1.0, 1.0, 1.0, 1.0, 1.0, 1.0, 1.0, 1.0, 1.0, 1.0, 1.0, 1.0, 1.0])
me_cylinder.materials.append(mat_material_001)
me_cylinder.use_remesh_fix_poles = True
me_cylinder.use_remesh_preserve_attributes = False
me_cylinder.use_mirror_x = True
me_cylinder.update()
me_plane = bpy.data.meshes.new('Plane')
me_plane.from_pydata([(-1.0, -1.0, 0.0), (1.0, -1.0, 0.0), (-1.0, 1.0, 0.0), (1.0, 1.0, 0.0)], [], [(0, 1, 3, 2)])
_uv = me_plane.uv_layers.new(name='UVMap')
_uv.uv.foreach_set('vector', [0.0, 0.0, 1.0, 0.0, 1.0, 1.0, 0.0, 1.0])
me_plane.use_remesh_preserve_volume = False
me_plane.use_remesh_preserve_attributes = False
me_plane.use_mirror_vertex_groups = False
me_plane.update()
arm_armature = bpy.data.armatures.new('Armature')  # bones are not reproduced

# ---- objects
ob_armature = bpy.data.objects.new('Armature', arm_armature)
ob_enforcer = bpy.data.objects.new('enforcer', me_cylinder)
ob_plane = bpy.data.objects.new('Plane', me_plane)

# ---- transforms, parenting, visibility, modifiers, constraints
ob_armature.location = (0.0, 0.0, 9.577)
ob_armature.rotation_euler = (0.0, 0.0, 1.571)
ob_armature.show_in_front = True
ob_armature.lineart.crease_threshold = 0.0
ob_enforcer.parent = ob_armature
ob_enforcer.matrix_parent_inverse = Matrix(((1.0, -0.0, 0.0, -0.0), (-0.0, 1.0, -0.0, 0.0), (0.0, -0.0, 1.0, -9.577), (-0.0, 0.0, -0.0, 1.0)))
ob_enforcer.location = (0.1322, 10.03, 28.07)
ob_enforcer.lineart.crease_threshold = 0.0
ob_enforcer.use_mesh_mirror_x = True
_vg = ob_enforcer.vertex_groups.new(name='hips')
for _i, _w in zip([50, 61, 63, 98, 100, 124, 135, 136, 137, 138, 140, 141, 177, 179, 181], [0.1058, 0.1274, 0.04747, 0.02193, 0.01682, 0.1055, 0.123, 0.8562, 0.8672, 0.01492, 0.104, 0.04623, 0.003279, 0.02118, 0.01634]): _vg.add([_i], _w, 'REPLACE')
_vg = ob_enforcer.vertex_groups.new(name='spine')
for _i, _w in zip([27, 50, 61, 62, 63, 64, 65, 87, 98, 100, 101, 103, 124, 135, 138, 139, 140, 141, 142, 143, 144, 166, 177, 178, 179, 181, 182, 184], [0.02174, 0.1388, 0.06984, 0.738, 0.5946, 0.4219, 0.08827, 0.02549, 0.4089, 0.3513, 0.004273, 0.1438, 0.1387, 0.06823, 0.8721, 0.738, 0.6488, 0.5945, 0.481, 0.4221, 0.08858, 0.02554, 0.2257, 0.02143, 0.4087, 0.3513, 0.00919, 0.1448]): _vg.add([_i], _w, 'REPLACE')
_vg = ob_enforcer.vertex_groups.new(name='chest')
for _i, _w in zip([11, 17, 25, 26, 27, 62, 63, 64, 65, 98, 99, 100, 101, 102, 103, 138, 139, 141, 142, 143, 144, 177, 178, 179, 180, 181, 182, 183, 184], [0.0554, 0.09667, 0.06894, 0.3059, 0.01386, 0.01867, 0.04686, 0.354, 0.07237, 0.1093, 0.08422, 0.08401, 0.0687, 0.0719, 0.2561, 0.01174, 0.01874, 0.04738, 0.4237, 0.3541, 0.07254, 0.03868, 0.1268, 0.1091, 0.1111, 0.08454, 0.08047, 0.07412, 0.261]): _vg.add([_i], _w, 'REPLACE')
_vg = ob_enforcer.vertex_groups.new(name='neck')
for _i, _w in zip([10, 11, 12, 13, 15, 16, 17, 19, 24, 25, 26, 27, 28, 64, 65, 66, 99, 101, 102, 142, 178, 180, 182, 183], [0.07115, 0.05661, 0.1714, 0.1189, 0.0887, 0.06304, 0.1021, 0.0004699, 0.4435, 0.09136, 0.3067, 0.7171, 0.3987, 0.01916, 0.04174, 0.0164, 0.02274, 0.03074, 0.0649, 0.03982, 0.1021, 0.04256, 0.03909, 0.06253]): _vg.add([_i], _w, 'REPLACE')
_vg = ob_enforcer.vertex_groups.new(name='head')
for _i, _w in zip([6, 7, 8, 9, 12, 13, 15, 16, 17, 18, 19, 20, 21, 22, 23, 24, 25, 26, 27, 28, 65, 66], [0.09533, 0.06601, 0.7959, 0.7729, 0.1067, 0.2836, 0.8223, 0.7273, 0.5444, 0.85, 0.9263, 0.9182, 0.8644, 0.9381, 0.9407, 0.4484, 0.1003, 0.0656, 0.07018, 0.3911, 0.03969, 0.02356]): _vg.add([_i], _w, 'REPLACE')
_vg = ob_enforcer.vertex_groups.new(name='breathing_tube_5')
for _i, _w in zip([6, 7, 8, 9, 10, 11, 12, 13, 14, 15, 17, 18, 19, 21, 22, 23, 26, 27, 28, 29, 30, 31, 143, 144, 145, 146], [0.8814, 0.8553, 0.1925, 0.2011, 0.8071, 0.1517, 0.6914, 0.583, 1.0, 0.06433, 0.1171, 0.1232, 0.0254, 0.06699, 0.0307, 0.04583, 0.02471, 0.1249, 0.1816, 0.9639, 0.9342, 0.04247, 0.03024, 0.08089, 0.06688, 0.02356]): _vg.add([_i], _w, 'REPLACE')
_vg = ob_enforcer.vertex_groups.new(name='Shoulder.L')
for _i, _w in zip([7, 10, 11, 17, 25, 26, 30, 99, 100, 101, 102, 139, 141, 143, 144, 145, 146, 161, 162, 163, 164, 165, 166, 167, 176, 177, 178, 179, 180, 181, 182, 183, 184, 189, 190], [0.01559, 0.06704, 0.6306, 0.0583, 0.01103, 0.1354, 0.02212, 0.03823, 0.01467, 0.07846, 0.01461, 0.05449, 0.07544, 0.1286, 0.6461, 0.6483, 1.007, 0.1125, 0.07066, 0.08111, 0.2477, 0.7347, 0.8237, 0.523, 0.811, 0.05673, 0.293, 0.1211, 0.6503, 0.1233, 0.6589, 0.728, 0.3398, 0.07424, 0.7038]): _vg.add([_i], _w, 'REPLACE')
_vg = ob_enforcer.vertex_groups.new(name='arm_upper.L')
for _i, _w in zip([141, 144, 145, 146, 151, 152, 153, 154, 155, 156, 157, 158, 159, 160, 161, 162, 163, 164, 165, 166, 167, 176, 179, 180, 181, 182, 183, 184, 187, 188, 189, 190], [0.005757, 0.09623, 0.2489, 0.1144, 0.1096, 0.0318, 0.01822, 0.05969, 0.2397, 0.08137, 0.08527, 0.1527, 0.8088, 0.804, 0.8603, 0.8677, 0.876, 0.7483, 0.2834, 0.1113, 0.4302, 0.1315, 0.05513, 0.05179, 0.02778, 0.005243, 0.03749, 0.1347, 0.0003944, 0.05779, 0.8189, 0.2368]): _vg.add([_i], _w, 'REPLACE')
_vg = ob_enforcer.vertex_groups.new(name='arm_lower.L')
for _i, _w in zip([147, 148, 149, 150, 151, 152, 153, 154, 155, 156, 157, 158, 159, 160, 161, 162, 163, 168, 169, 170, 171, 187, 188, 189], [0.46, 0.4855, 0.07106, 0.0731, 0.8608, 0.934, 0.9347, 0.9006, 0.7436, 0.9052, 0.9075, 0.8257, 0.1878, 0.1837, 0.001194, 0.05535, 0.03358, 0.1198, 0.08087, 0.01404, 0.02969, 0.9435, 0.9285, 0.1005]): _vg.add([_i], _w, 'REPLACE')
_vg = ob_enforcer.vertex_groups.new(name='hand.L')
for _i, _w in zip([147, 148, 149, 150, 151, 153, 154, 168, 169, 170, 171, 172, 173, 174, 175, 187], [0.5385, 0.5143, 0.9282, 0.9255, 0.008544, 0.01203, 0.02839, 0.8798, 0.9191, 0.9677, 0.9597, 0.984, 0.9891, 0.9931, 0.9921, 0.01051]): _vg.add([_i], _w, 'REPLACE')
_vg = ob_enforcer.vertex_groups.new(name='Shoulder.R')
for _i, _w in zip([11, 16, 17, 20, 24, 25, 26, 62, 63, 64, 65, 66, 67, 82, 83, 84, 85, 86, 87, 88, 97, 98, 99, 100, 101, 102, 103, 108, 109, 177, 178, 180, 181, 182, 183], [0.0002899, 0.1464, 0.07241, 0.009544, 0.05786, 0.6751, 0.1391, 0.05423, 0.07327, 0.1281, 0.6451, 0.6475, 1.004, 0.1122, 0.07055, 0.08096, 0.2474, 0.7333, 0.8233, 0.5208, 0.8067, 0.1213, 0.489, 0.118, 0.5831, 0.7118, 0.3101, 0.07417, 0.7035, 0.05302, 0.2671, 0.0547, 0.01095, 0.07814, 0.01734]): _vg.add([_i], _w, 'REPLACE')
_vg = ob_enforcer.vertex_groups.new(name='arm_upper.R')
for _i, _w in zip([63, 65, 66, 67, 72, 73, 74, 75, 76, 77, 78, 79, 80, 81, 82, 83, 84, 85, 86, 87, 88, 97, 98, 99, 100, 102, 103, 106, 107, 108, 109], [0.005418, 0.09602, 0.2487, 0.1139, 0.1096, 0.03181, 0.01822, 0.05969, 0.2397, 0.08137, 0.08527, 0.1527, 0.8088, 0.804, 0.8603, 0.8677, 0.876, 0.7482, 0.2832, 0.1112, 0.4301, 0.1311, 0.05514, 0.02774, 0.02689, 0.03463, 0.1323, 0.0003967, 0.05779, 0.8189, 0.2367]): _vg.add([_i], _w, 'REPLACE')
_vg = ob_enforcer.vertex_groups.new(name='arm_lower.R')
for _i, _w in zip([68, 69, 70, 71, 72, 73, 74, 75, 76, 77, 78, 79, 80, 81, 82, 83, 84, 89, 90, 91, 92, 93, 94, 106, 107, 108], [0.4693, 0.4881, 0.08022, 0.08587, 0.8613, 0.9342, 0.935, 0.9012, 0.7439, 0.9053, 0.9076, 0.8259, 0.1879, 0.1837, 0.001205, 0.05535, 0.03359, 0.2833, 0.2298, 0.1014, 0.126, 0.02926, 0.01125, 0.9438, 0.9286, 0.1005]): _vg.add([_i], _w, 'REPLACE')
_vg = ob_enforcer.vertex_groups.new(name='hand.R')
for _i, _w in zip([68, 69, 70, 71, 72, 74, 75, 89, 90, 91, 92, 93, 94, 95, 96, 106, 209, 210, 213, 214], [0.5293, 0.5116, 0.919, 0.9126, 0.007616, 0.01143, 0.02728, 0.7157, 0.7699, 0.898, 0.8729, 0.9602, 0.9693, 0.9799, 0.9778, 0.009977, 0.01782, 0.02055, 0.1514, 0.2339]): _vg.add([_i], _w, 'REPLACE')
_vg = ob_enforcer.vertex_groups.new(name='weapon')
for _i, _w in zip([94, 95, 192, 193, 194, 195, 196, 197, 198, 199, 200, 201, 202, 204, 205, 206, 207, 208, 209, 210, 211, 212, 213, 214, 236, 237, 238, 239], [0.01558, 0.0008077, 0.9841, 0.9819, 1.0, 0.8519, 0.8467, 1.0, 1.0, 1.0, 1.0, 1.0, 0.124, 0.1826, 1.0, 1.0, 0.9955, 1.0, 1.0, 0.916, 1.0, 1.0, 1.0, 1.0, 0.6728, 1.0, 1.0, 1.0]): _vg.add([_i], _w, 'REPLACE')
_vg = ob_enforcer.vertex_groups.new(name='muzzle_flash')
for _i, _w in zip([70, 91, 92, 93, 94, 95, 96, 192, 193, 194, 195, 196, 197, 198, 199, 200, 201, 202, 204, 205, 206, 207, 208, 209, 210, 211, 212, 213, 214, 236, 237, 238, 239], [0.0, 0.0, 0.0, 0.0, 0.0, 0.0, 0.0, 0.0, 0.0, 0.0, 0.0, 0.0, 0.0, 0.0, 0.0, 0.0, 0.0, 0.0, 0.0, 0.0, 0.0, 0.0, 0.0, 0.0, 0.0, 0.0, 0.0, 0.0, 0.0, 1.0, 1.0, 1.0, 1.0]): _vg.add([_i], _w, 'REPLACE')
_vg = ob_enforcer.vertex_groups.new(name='weapon_cable_1')
for _i, _w in zip([63, 98, 100, 101, 103, 140, 141, 177, 178, 179, 181, 182, 184, 216, 217, 218, 219, 221], [0.05259, 0.1503, 0.2454, 0.01391, 0.02637, 0.09798, 0.05262, 0.5164, 0.05867, 0.1503, 0.2455, 0.01814, 0.02812, 0.9264, 0.9298, 0.8946, 0.001202, 0.009686]): _vg.add([_i], _w, 'REPLACE')
_vg = ob_enforcer.vertex_groups.new(name='weapon_cable_2')
for _i, _w in zip([216, 217, 219, 220, 221], [0.05479, 0.01419, 0.879, 0.4924, 0.07878]): _vg.add([_i], _w, 'REPLACE')
_vg = ob_enforcer.vertex_groups.new(name='weapon_cable_3')
for _i, _w in zip([217, 218, 219, 220, 221, 227, 228, 229], [0.0262, 0.08163, 0.09508, 0.4929, 0.8895, 0.97, 0.5543, 0.9473]): _vg.add([_i], _w, 'REPLACE')
_vg = ob_enforcer.vertex_groups.new(name='weapon_cable_4')
for _i, _w in zip([228, 229, 230, 231, 232], [0.4452, 0.04271, 0.9394, 0.9258, 0.1653]): _vg.add([_i], _w, 'REPLACE')
_vg = ob_enforcer.vertex_groups.new(name='weapon_cable_5')
for _i, _w in zip([230, 231, 232, 233, 234, 235], [0.05868, 0.06705, 0.8291, 0.9281, 0.8906, 0.08383]): _vg.add([_i], _w, 'REPLACE')
_vg = ob_enforcer.vertex_groups.new(name='weapon_cable_6')
for _i, _w in zip([224, 225, 226, 233, 234, 235], [0.9288, 0.9346, 0.1052, 0.06325, 0.09661, 0.9218]): _vg.add([_i], _w, 'REPLACE')
_vg = ob_enforcer.vertex_groups.new(name='weapon_cable_7')
for _i, _w in zip([215, 222, 223, 224, 225, 226], [0.8773, 0.05877, 0.1644, 0.06619, 0.05972, 0.8851]): _vg.add([_i], _w, 'REPLACE')
_vg = ob_enforcer.vertex_groups.new(name='weapon_cable_8')
for _i, _w in zip([195, 196, 202, 203, 204, 215, 222, 223], [0.07418, 0.079, 0.8542, 0.9849, 0.7956, 0.1183, 0.9351, 0.8217]): _vg.add([_i], _w, 'REPLACE')
_vg = ob_enforcer.vertex_groups.new(name='breathing_tube_1')
for _i, _w in zip([0, 1, 2, 3, 4, 5, 99, 101, 102, 103, 178], [0.934, 0.4978, 0.8596, 0.494, 0.7871, 0.06901, 0.2529, 0.121, 0.01966, 0.04416, 0.04855]): _vg.add([_i], _w, 'REPLACE')
_vg = ob_enforcer.vertex_groups.new(name='breathing_tube_2')
for _i, _w in zip([0, 1, 2, 3, 4, 5, 34, 35, 36], [0.06379, 0.4952, 0.1349, 0.4917, 0.1991, 0.8671, 0.4848, 0.04698, 0.4799]): _vg.add([_i], _w, 'REPLACE')
_vg = ob_enforcer.vertex_groups.new(name='breathing_tube_3')
for _i, _w in zip([5, 32, 34, 35, 36], [0.06196, 0.05184, 0.4992, 0.9151, 0.5109]): _vg.add([_i], _w, 'REPLACE')
_vg = ob_enforcer.vertex_groups.new(name='breathing_tube_4')
for _i, _w in zip([7, 11, 31, 32, 33, 35], [0.0066, 0.04229, 0.9049, 0.9232, 0.9651, 0.0164]): _vg.add([_i], _w, 'REPLACE')
_vg = ob_enforcer.vertex_groups.new(name='leg_upper.L')
for _i, _w in zip([113, 119, 122, 123, 124, 135, 136, 137, 139, 140, 141, 179, 181, 184, 185, 186], [0.009958, 0.06052, 0.04563, 0.8278, 0.7245, 0.7712, 0.03391, 0.02272, 0.1215, 0.007363, 0.1296, 0.0807, 0.06084, 0.009047, 0.03247, 0.4606]): _vg.add([_i], _w, 'REPLACE')
_vg = ob_enforcer.vertex_groups.new(name='leg_lower.L')
for _i, _w in zip([111, 112, 113, 114, 115, 116, 117, 118, 119, 120, 121, 122, 123, 125, 126, 185, 186], [0.481, 0.4777, 0.8977, 0.9385, 0.08688, 0.08719, 0.9394, 0.9221, 0.911, 0.9632, 0.9583, 0.9336, 0.1259, 0.1109, 0.1179, 0.9165, 0.5118]): _vg.add([_i], _w, 'REPLACE')
_vg = ob_enforcer.vertex_groups.new(name='foot.L')
for _i, _w in zip([111, 112, 113, 114, 115, 116, 117, 118, 125, 126, 127, 128, 129, 130, 131, 132, 133, 134, 185], [0.5167, 0.5209, 0.06967, 0.04373, 0.9037, 0.8993, 0.03911, 0.05252, 0.827, 0.8578, 0.9164, 0.8761, 0.9279, 0.5452, 0.09501, 0.05416, 0.1435, 0.1523, 0.02856]): _vg.add([_i], _w, 'REPLACE')
_vg = ob_enforcer.vertex_groups.new(name='toes.L')
for _i, _w in zip([125, 127, 128, 129, 130, 131, 132, 133, 134, 191], [0.06195, 0.07559, 0.1085, 0.05401, 0.4488, 0.9037, 0.9452, 0.8544, 0.8463, 0.9776]): _vg.add([_i], _w, 'REPLACE')
_vg = ob_enforcer.vertex_groups.new(name='leg_upper.R')
for _i, _w in zip([39, 45, 48, 49, 50, 61, 62, 63, 98, 100, 103, 104, 105, 136, 137, 140], [0.00901, 0.05968, 0.03752, 0.8267, 0.724, 0.7644, 0.1214, 0.1286, 0.08008, 0.06034, 0.008259, 0.0323, 0.4606, 0.03388, 0.02294, 0.006982]): _vg.add([_i], _w, 'REPLACE')
_vg = ob_enforcer.vertex_groups.new(name='leg_lower.R')
for _i, _w in zip([37, 38, 39, 40, 41, 42, 43, 44, 45, 46, 47, 48, 49, 51, 52, 104, 105], [0.481, 0.4776, 0.8984, 0.9381, 0.08687, 0.08721, 0.9367, 0.9248, 0.9123, 0.9623, 0.9515, 0.9401, 0.1263, 0.1109, 0.1179, 0.9166, 0.5118]): _vg.add([_i], _w, 'REPLACE')
_vg = ob_enforcer.vertex_groups.new(name='foot.R')
for _i, _w in zip([37, 38, 39, 40, 41, 42, 43, 44, 51, 52, 53, 54, 55, 56, 57, 58, 59, 60, 104], [0.5167, 0.5209, 0.06951, 0.04389, 0.9037, 0.8993, 0.04024, 0.05192, 0.827, 0.8578, 0.9164, 0.8761, 0.9279, 0.5452, 0.09501, 0.05416, 0.1435, 0.1523, 0.02853]): _vg.add([_i], _w, 'REPLACE')
_vg = ob_enforcer.vertex_groups.new(name='toes.R')
for _i, _w in zip([51, 53, 54, 55, 56, 57, 58, 59, 60, 110], [0.06195, 0.07559, 0.1085, 0.05401, 0.4488, 0.9037, 0.9452, 0.8544, 0.8463, 0.9776]): _vg.add([_i], _w, 'REPLACE')
_m = ob_enforcer.modifiers.new('Armature', 'ARMATURE')
_m.object = ob_armature
_m.use_deform_preserve_volume = True
ob_plane.location = (0.0, 0.0, -23.99)
ob_plane.scale = (29.9, 30.0, 1.0)
ob_plane.lineart.crease_threshold = 0.0

# ---- collection membership
col_collection.objects.link(ob_armature)
col_collection.objects.link(ob_enforcer)
col_collection.objects.link(ob_plane)

# ---- scene / render settings (as saved in the file)
scene.frame_start = 1; scene.frame_end = 102; scene.frame_set(1)
scene.render.engine = 'BLENDER_EEVEE_NEXT'
scene.render.fps = 10
scene.cycles.use_denoising = False
scene.cycles.samples = 128
scene.cycles.sampling_pattern = 'TABULATED_SOBOL'
scene.cycles.use_adaptive_sampling = False
scene.cycles.use_light_tree = False
scene.view_settings.view_transform = 'Filmic'
bpy.context.view_layer.update()

# ---- added for rendering (the .blend has no active camera and no usable light): camera, sun
cam_auto = bpy.data.cameras.new('AutoCamera')
cam_auto.lens = 50.0
cam_auto.sensor_width = 36.0
cam_auto.clip_end = 1646.93
ob_auto_camera = bpy.data.objects.new('AutoCamera', cam_auto)
scene.collection.objects.link(ob_auto_camera)
ob_auto_camera.location = (93.8426, -112.611, 78.9777)
ob_auto_camera.rotation_euler = (1.09748, -7.21219e-08, 0.694738)
scene.camera = ob_auto_camera
light_auto_sun = bpy.data.lights.new('AutoSun', 'SUN')
light_auto_sun.energy = 3.0
light_auto_sun.angle = 0.0523599
ob_auto_sun = bpy.data.objects.new('AutoSun', light_auto_sun)
scene.collection.objects.link(ob_auto_sun)
ob_auto_sun.rotation_euler = (0.872665, 0.174533, 0.523599)
bpy.context.view_layer.update()
